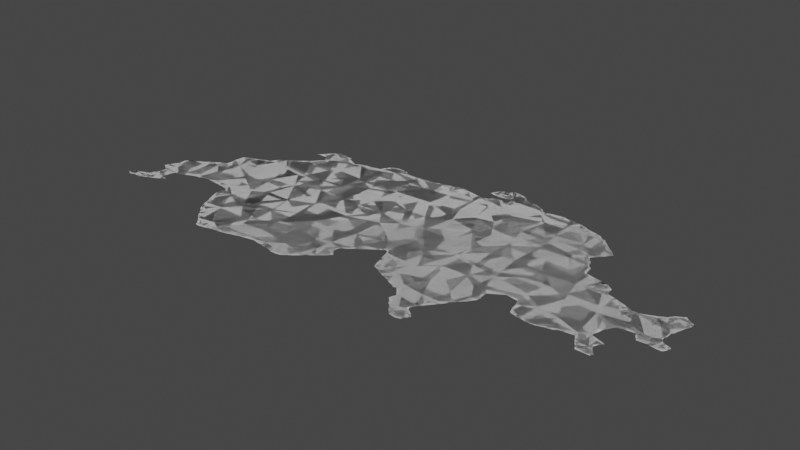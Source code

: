 # Source: switzerland.blend  (saved by Blender 3.3.6; exported with 4.5.12 LTS)
import bpy
from mathutils import Matrix  # noqa: F401  (used for matrix-valued properties, if any)

bpy.ops.wm.read_factory_settings(use_empty=True)
scene = bpy.context.scene
scene.name = 'Scene'

# ---- collections
col_collection = bpy.data.collections.new('Collection'); scene.collection.children.link(col_collection)

# ---- node groups
ng_auto_smooth = bpy.data.node_groups.new('Auto Smooth', 'GeometryNodeTree')
_s = ng_auto_smooth.interface.new_socket(name='Geometry', in_out='OUTPUT', socket_type='NodeSocketGeometry')
_s = ng_auto_smooth.interface.new_socket(name='Geometry', in_out='INPUT', socket_type='NodeSocketGeometry')
_s = ng_auto_smooth.interface.new_socket(name='Angle', in_out='INPUT', socket_type='NodeSocketFloat')
_s.subtype = 'ANGLE'
_s.min_value = 0.0
_s.max_value = 3.142
ng_auto_smooth.is_modifier = True
_N = ng_auto_smooth.nodes; _L = ng_auto_smooth.links
n0 = _N.new('NodeGroupOutput'); n0.name = 'Group Output'; n0.location = (480, -100)
n1 = _N.new('NodeGroupInput'); n1.name = 'Group Input'; n1.location = (-420, -300)
n2 = _N.new('NodeGroupInput'); n2.name = 'Group Input.001'; n2.location = (-60, -100)
n3 = _N.new('GeometryNodeSetShadeSmooth'); n3.name = 'Set Shade Smooth'; n3.location = (120, -100)
n3.domain = 'EDGE'
n4 = _N.new('GeometryNodeSetShadeSmooth'); n4.name = 'Set Shade Smooth.001'; n4.location = (300, -100)
n5 = _N.new('GeometryNodeInputMeshEdgeAngle'); n5.name = 'Edge Angle'; n5.location = (-420, -220)
n6 = _N.new('GeometryNodeInputEdgeSmooth'); n6.name = 'Is Edge Smooth'; n6.location = (-60, -160)
n7 = _N.new('GeometryNodeInputShadeSmooth'); n7.name = 'Is Face Smooth'; n7.location = (-240, -340)
n8 = _N.new('FunctionNodeBooleanMath'); n8.name = 'Boolean Math'; n8.location = (-60, -220)
n9 = _N.new('FunctionNodeCompare'); n9.name = 'Compare'; n9.location = (-240, -180)
n9.operation = 'LESS_EQUAL'
_L.new(n5.outputs[0], n9.inputs[0])
_L.new(n4.outputs[0], n0.inputs[0])
_L.new(n1.outputs[1], n9.inputs[1])
_L.new(n9.outputs[0], n8.inputs[0])
_L.new(n7.outputs[0], n8.inputs[1])
_L.new(n2.outputs[0], n3.inputs[0])
_L.new(n6.outputs[0], n3.inputs[1])
_L.new(n3.outputs[0], n4.inputs[0])
_L.new(n8.outputs[0], n3.inputs[2])
n0.is_active_output = True

# ---- world
world_world = bpy.data.worlds.new('World'); scene.world = world_world
world_world.use_nodes = True; world_world.node_tree.nodes.clear()
_N = world_world.node_tree.nodes; _L = world_world.node_tree.links
n0 = _N.new('ShaderNodeOutputWorld'); n0.name = 'World Output'; n0.location = (300, 300)
n1 = _N.new('ShaderNodeBackground'); n1.name = 'Background'; n1.location = (10, 300)
n1.inputs[0].default_value = (0.05088, 0.05088, 0.05088, 1.0)
_L.new(n1.outputs[0], n0.inputs[0])
n0.is_active_output = True
world_world.color = (0.05088, 0.05088, 0.05088)
world_world.use_sun_shadow = False
world_world.sun_shadow_jitter_overblur = 0.0

# ---- meshes
me_mesh = bpy.data.meshes.new('Mesh')
me_mesh.from_pydata([(6.92, 46.08, -6.072e-08), (6.96, 46.04, -3.353e-08), (6.944, 46.06, -6.542e-08), (7.0, 46.0, -6.072e-08), (6.984, 46.02, -6.035e-08), (7.04, 45.96, -3.353e-08), (7.024, 45.98, -6.035e-08), (7.08, 45.92, -3.353e-08), (7.064, 45.94, -7.357e-08), (7.12, 45.88, -3.353e-08), (7.104, 45.9, -6.035e-08), (7.136, 45.9, -6.035e-08), (7.13, 46.0, -1.006e-07), (7.18, 45.92, -5.029e-08), (7.22, 45.92, -5.029e-08), (7.299, 46.01, -1.006e-07), (7.26, 45.92, -5.029e-08), (7.32, 45.92, -4.757e-08), (7.336, 45.94, -6.035e-08), (7.38, 45.96, -5.029e-08), (7.42, 45.96, -5.029e-08), (7.46, 45.96, -5.029e-08), (7.496, 45.98, -9.445e-08), (7.48, 45.96, -3.353e-08), (7.54, 46.0, -8.085e-08), (7.64, 46.0, -5.029e-08), (7.66, 46.1, -1.006e-07), (7.66, 46.0, -5.029e-08), (7.72, 45.96, -5.741e-08), (7.704, 45.98, -6.035e-08), (7.74, 45.96, -5.029e-08), (7.78, 45.96, -5.029e-08), (7.856, 46.09, -1.006e-07), (7.82, 45.96, -5.029e-08), (7.86, 45.96, -5.029e-08), (7.88, 45.96, -3.353e-08), (7.896, 45.98, -6.035e-08), (7.92, 46.0, -5.502e-08), (7.936, 46.02, -6.035e-08), (7.98, 46.04, -5.029e-08), (8.0, 46.04, -3.353e-08), (8.016, 46.06, -6.035e-08), (8.04, 46.08, -3.353e-08), (8.84, 46.0, -3.353e-08), (8.84, 46.02, -5.029e-08), (8.84, 46.06, -9.473e-08), (8.88, 45.92, -3.353e-08), (8.88, 45.94, -6.691e-08), (8.864, 45.98, -8.598e-08), (8.92, 45.88, -3.353e-08), (8.904, 45.9, -6.542e-08), (8.96, 45.84, -3.979e-08), (8.944, 45.86, -1.205e-07), (9.0, 45.98, -1.149e-07), (9.016, 45.94, -7.32e-08), (9.016, 46.02, -7.32e-08), (9.04, 46.06, -8.373e-08), (9.02, 45.84, -5.029e-08), (9.04, 45.85, -5.693e-08), (9.04, 45.84, -3.353e-08), (9.04, 45.9, -5.029e-08), (9.04, 45.92, -3.353e-08), (9.04, 46.04, -3.353e-08), (5.96, 46.16, -3.353e-08), (5.98, 46.16, -5.029e-08), (5.984, 46.18, -6.035e-08), (6.0, 46.2, -3.353e-08), (6.02, 46.16, -5.029e-08), (6.02, 46.18, -1.006e-07), (6.06, 46.16, -5.029e-08), (6.06, 46.2, -8.183e-08), (6.1, 46.16, -5.029e-08), (6.1, 46.18, -1.006e-07), (6.104, 46.22, -6.035e-08), (6.12, 46.26, -5.029e-08), (6.12, 46.28, -3.353e-08), (6.12, 46.4, -3.353e-08), (6.12, 46.16, -3.353e-08), (6.136, 46.18, -9.124e-08), (6.144, 46.3, -6.035e-08), (6.16, 46.32, -3.353e-08), (6.14, 46.4, -5.029e-08), (6.18, 46.2, -5.029e-08), (6.216, 46.22, -8.934e-08), (6.24, 46.3, -1.047e-07), (6.184, 46.34, -6.035e-08), (6.184, 46.38, -8.917e-08), (6.2, 46.2, -3.353e-08), (6.26, 46.24, -5.029e-08), (6.256, 46.26, -6.035e-08), (6.24, 46.34, -5.029e-08), (6.256, 46.38, -6.582e-08), (6.28, 46.24, -3.353e-08), (6.3, 46.4, -5.029e-08), (6.34, 46.4, -5.029e-08), (6.36, 46.4, -3.353e-08), (6.12, 46.43, -7.936e-08), (6.12, 46.48, -4.757e-08), (6.16, 46.54, -8.422e-08), (6.16, 46.6, -3.353e-08), (6.144, 46.5, -8.857e-08), (6.18, 46.6, -5.029e-08), (6.224, 46.62, -7.455e-08), (6.24, 46.64, -3.353e-08), (6.304, 46.66, -9.612e-08), (6.26, 46.64, -5.029e-08), (6.3, 46.44, -1.006e-07), (6.32, 46.68, -5.503e-08), (6.344, 46.7, -6.035e-08), (6.376, 46.42, -9.032e-08), (6.425, 46.65, -1.006e-07), (6.36, 46.72, -3.353e-08), (6.38, 46.72, -5.029e-08), (6.42, 46.44, -5.029e-08), (6.445, 46.49, -1.006e-07), (6.424, 46.74, -7.186e-08), (6.46, 46.44, -5.029e-08), (6.464, 46.78, -9.121e-08), (6.48, 46.44, -3.353e-08), (6.496, 46.46, -6.035e-08), (6.54, 46.48, -5.029e-08), (6.58, 46.56, -1.006e-07), (6.58, 46.48, -5.029e-08), (6.66, 46.48, -5.126e-08), (6.72, 46.59, -1.006e-07), (6.72, 46.44, -3.353e-08), (6.704, 46.46, -7.708e-08), (6.76, 46.72, -2.515e-08), (6.44, 46.76, -3.353e-08), (6.48, 46.92, -4.247e-08), (6.48, 46.82, -9.881e-08), (6.504, 46.94, -8.905e-08), (6.52, 46.96, -3.353e-08), (6.54, 46.96, -5.029e-08), (6.58, 46.96, -5.029e-08), (6.624, 46.98, -5.169e-08), (6.66, 47.0, -5.029e-08), (6.704, 47.02, -6.582e-08), (6.72, 47.06, -5.029e-08), (6.72, 47.08, -3.353e-08), (6.8, 46.32, -3.353e-08), (6.8, 46.34, -5.029e-08), (6.8, 46.36, -3.353e-08), (6.84, 46.24, -3.353e-08), (6.84, 46.26, -8.387e-08), (6.824, 46.3, -8.445e-08), (6.824, 46.38, -6.035e-08), (6.88, 46.12, -3.353e-08), (6.88, 46.14, -5.029e-08), (6.88, 46.18, -5.029e-08), (6.864, 46.22, -7.269e-08), (6.943, 46.36, -1.006e-07), (6.904, 46.1, -6.035e-08), (6.987, 46.16, -1.006e-07), (6.74, 46.44, -5.029e-08), (6.78, 46.44, -5.029e-08), (6.81, 46.47, -1.006e-07), (6.824, 46.42, -7.316e-08), (6.885, 46.59, -1.006e-07), (6.914, 46.7, -2.515e-08), (7.055, 46.54, -1.006e-07), (6.779, 46.87, -1.006e-07), (6.876, 47.03, -1.006e-07), (6.967, 46.91, -1.006e-07), (6.74, 47.08, -6.502e-08), (6.784, 47.1, -6.035e-08), (6.8, 47.12, -5.503e-08), (6.824, 47.14, -5.169e-08), (6.86, 47.16, -5.029e-08), (6.904, 47.18, -7.939e-08), (6.92, 47.2, -3.353e-08), (6.944, 47.22, -6.035e-08), (6.96, 47.24, -5.503e-08), (6.984, 47.26, -6.151e-08), (7.0, 47.28, -3.353e-08), (6.996, 47.17, -1.006e-07), (7.04, 47.34, -5.029e-08), (6.88, 47.36, -3.353e-08), (6.92, 47.4, -3.353e-08), (6.94, 47.4, -5.029e-08), (6.944, 47.42, -6.035e-08), (6.96, 47.44, -3.353e-08), (6.98, 47.4, -7.579e-08), (6.984, 47.46, -6.035e-08), (7.0, 47.48, -3.353e-08), (7.024, 47.38, -1.3e-07), (7.02, 47.48, -5.029e-08), (7.156, 46.4, -1.006e-07), (7.164, 46.26, -1.006e-07), (7.24, 46.14, -1.006e-07), (7.345, 46.42, -1.006e-07), (7.355, 46.22, -1.006e-07), (7.309, 46.59, -1.006e-07), (7.4, 46.76, -1.006e-07), (7.157, 46.84, -1.006e-07), (7.088, 47.0, -1.006e-07), (7.325, 46.95, -1.006e-07), (7.379, 47.1, -1.006e-07), (7.024, 47.3, -7.584e-08), (7.101, 47.33, -1.006e-07), (7.194, 47.19, -1.006e-07), (7.26, 47.4, -8.453e-08), (7.304, 47.42, -9.836e-08), (7.06, 47.48, -5.029e-08), (7.1, 47.48, -5.029e-08), (7.142, 47.48, -6.947e-08), (7.176, 47.42, -6.035e-08), (7.16, 47.46, -5.029e-08), (7.16, 47.48, -3.353e-08), (7.22, 47.4, -5.029e-08), (7.32, 47.44, -3.716e-08), (7.524, 46.28, -1.006e-07), (7.677, 46.33, -1.006e-07), (7.515, 46.48, -1.006e-07), (7.498, 46.65, -8.801e-08), (7.648, 46.54, -1.006e-07), (7.642, 46.78, -8.801e-08), (7.69, 46.72, -5.029e-08), (7.52, 46.91, -1.006e-07), (7.54, 47.07, -1.006e-07), (7.674, 46.93, -1.006e-07), (7.673, 47.13, -1.006e-07), (7.578, 47.31, -1.006e-07), (7.38, 47.44, -5.029e-08), (7.42, 47.44, -5.029e-08), (7.46, 47.44, -6.834e-08), (7.504, 47.46, -7.16e-08), (7.52, 47.52, -3.353e-08), (7.52, 47.5, -8.967e-08), (7.544, 47.54, -6.035e-08), (7.56, 47.56, -3.353e-08), (7.58, 47.56, -5.029e-08), (7.62, 47.56, -5.029e-08), (7.65, 47.48, -1.006e-07), (7.66, 47.56, -5.029e-08), (7.809, 46.22, -1.006e-07), (7.939, 46.27, -1.006e-07), (7.791, 46.63, -1.006e-07), (7.78, 46.44, -1.006e-07), (7.972, 46.47, -1.006e-07), (7.956, 46.78, -1.006e-07), (8.057, 46.7, -8.801e-08), (7.81, 46.82, -1.006e-07), (7.868, 47.03, -1.006e-07), (7.974, 46.92, -1.006e-07), (7.824, 47.41, -1.006e-07), (7.822, 47.18, -1.006e-07), (8.062, 47.13, -1.006e-07), (8.095, 47.35, -1.006e-07), (7.74, 47.52, -7.304e-08), (7.696, 47.54, -6.035e-08), (7.68, 47.56, -3.353e-08), (7.78, 47.52, -5.029e-08), (7.82, 47.52, -5.029e-08), (7.86, 47.52, -5.029e-08), (7.94, 47.52, -8.976e-08), (8.0, 47.56, -3.353e-08), (8.056, 46.1, -6.035e-08), (8.096, 46.14, -7.773e-08), (8.12, 46.26, -9.023e-08), (8.08, 46.12, -3.353e-08), (8.12, 46.16, -3.353e-08), (8.12, 46.2, -5.029e-08), (8.136, 46.3, -7.124e-08), (8.16, 46.32, -3.353e-08), (8.176, 46.34, -6.035e-08), (8.185, 46.41, -1.006e-07), (8.22, 46.36, -5.029e-08), (8.24, 46.36, -3.353e-08), (8.256, 46.38, -6.035e-08), (8.28, 46.4, -3.353e-08), (8.295, 46.55, -1.006e-07), (8.21, 46.71, -8.801e-08), (8.296, 46.42, -8.734e-08), (8.16, 46.86, -1.006e-07), (8.2, 47.0, -1.006e-07), (8.376, 47.08, -1.006e-07), (8.332, 46.88, -1.006e-07), (8.222, 47.23, -1.006e-07), (8.225, 47.4, -7.544e-08), (7.984, 47.54, -8.305e-08), (8.04, 47.56, -5.029e-08), (8.1, 47.56, -1.202e-07), (8.144, 47.58, -8.73e-08), (8.16, 47.6, -3.353e-08), (8.18, 47.6, -5.029e-08), (8.24, 47.6, -3.353e-08), (8.378, 47.44, -1.006e-07), (8.3, 47.56, -6.769e-08), (8.44, 46.36, -5.555e-08), (8.44, 46.43, -9.54e-08), (8.48, 46.24, -3.353e-08), (8.48, 46.26, -6.947e-08), (8.48, 46.3, -6.77e-08), (8.464, 46.34, -7.429e-08), (8.5, 46.24, -5.029e-08), (8.56, 46.2, -3.353e-08), (8.544, 46.22, -8.785e-08), (8.58, 46.2, -5.029e-08), (8.62, 46.2, -6.834e-08), (8.64, 46.38, -1.006e-07), (8.34, 46.44, -5.029e-08), (8.36, 46.44, -3.353e-08), (8.376, 46.46, -6.035e-08), (8.431, 46.72, -1.006e-07), (8.44, 46.42, -5.029e-08), (8.424, 46.46, -6.035e-08), (8.517, 46.55, -1.006e-07), (8.65, 46.64, -1.006e-07), (8.487, 46.95, -1.006e-07), (8.619, 46.84, -1.006e-07), (8.364, 47.28, -1.006e-07), (8.568, 47.28, -1.006e-07), (8.34, 47.56, -5.029e-08), (8.38, 47.56, -5.029e-08), (8.42, 47.56, -5.029e-08), (8.44, 47.68, -3.353e-08), (8.464, 47.58, -6.035e-08), (8.48, 47.6, -3.353e-08), (8.48, 47.68, -9.123e-08), (8.52, 47.5, -1.006e-07), (8.5, 47.6, -5.029e-08), (8.5, 47.68, -5.029e-08), (8.54, 47.6, -5.029e-08), (8.52, 47.68, -6.705e-08), (8.58, 47.6, -6.834e-08), (8.58, 47.68, -5.029e-08), (8.624, 47.62, -8.431e-08), (8.624, 47.66, -1.021e-07), (8.44, 47.7, -5.029e-08), (8.44, 47.72, -3.353e-08), (8.464, 47.74, -7.106e-08), (8.48, 47.76, -3.353e-08), (8.56, 47.72, -1.006e-07), (8.5, 47.76, -5.029e-08), (8.544, 47.78, -6.035e-08), (8.56, 47.8, -5.708e-08), (8.616, 47.78, -6.035e-08), (8.6, 47.8, -3.353e-08), (8.68, 46.16, -3.353e-08), (8.664, 46.18, -7.89e-08), (8.7, 46.16, -6.884e-08), (8.76, 46.12, -5.705e-08), (8.744, 46.14, -8.82e-08), (8.78, 46.12, -5.029e-08), (8.824, 46.1, -6.035e-08), (8.83, 46.24, -1.006e-07), (9.02, 46.23, -1.006e-07), (9.026, 46.44, -1.006e-07), (8.82, 46.5, -1.006e-07), (8.859, 46.69, -1.006e-07), (8.701, 47.05, -1.006e-07), (8.839, 46.84, -1.006e-07), (8.903, 47.01, -1.006e-07), (9.024, 46.82, -1.006e-07), (8.724, 47.47, -1.006e-07), (8.781, 47.19, -1.006e-07), (8.914, 47.32, -1.006e-07), (8.96, 47.18, -1.006e-07), (8.896, 47.66, -9.068e-08), (8.985, 47.51, -1.006e-07), (8.94, 47.64, -8.091e-08), (8.68, 47.76, -7.272e-08), (8.66, 47.76, -5.029e-08), (8.696, 47.74, -6.035e-08), (8.767, 47.72, -7.348e-08), (8.74, 47.72, -5.029e-08), (8.816, 47.7, -6.035e-08), (8.8, 47.72, -3.353e-08), (8.86, 47.68, -5.029e-08), (8.88, 47.68, -3.353e-08), (9.056, 46.1, -6.035e-08), (9.08, 46.12, -3.353e-08), (9.096, 46.14, -6.035e-08), (9.12, 46.16, -5.503e-08), (9.136, 46.18, -6.035e-08), (9.176, 46.22, -6.945e-08), (9.16, 46.2, -3.353e-08), (9.2, 46.24, -7.942e-08), (9.216, 46.26, -6.035e-08), (9.21, 46.33, -1.006e-07), (9.24, 46.28, -3.353e-08), (9.24, 46.3, -5.029e-08), (9.256, 46.34, -6.035e-08), (9.256, 46.38, -6.035e-08), (9.04, 46.65, -1.006e-07), (9.169, 46.71, -1.006e-07), (9.209, 46.52, -1.006e-07), (9.24, 46.42, -6.834e-08), (9.24, 46.46, -5.029e-08), (9.256, 46.5, -6.035e-08), (9.095, 46.96, -1.006e-07), (9.24, 46.84, -1.006e-07), (9.264, 47.01, -1.006e-07), (9.129, 47.34, -1.006e-07), (9.12, 47.16, -1.006e-07), (9.347, 47.17, -1.006e-07), (8.98, 47.64, -7.342e-08), (9.024, 47.66, -6.035e-08), (9.056, 47.66, -6.508e-08), (9.176, 47.56, -1.006e-07), (9.1, 47.64, -6.769e-08), (9.14, 47.64, -5.029e-08), (9.18, 47.64, -5.029e-08), (9.22, 47.64, -5.029e-08), (9.296, 47.62, -7.421e-08), (9.26, 47.64, -5.029e-08), (9.04, 47.68, -3.353e-08), (9.28, 46.36, -3.353e-08), (9.52, 46.36, -3.353e-08), (9.52, 46.42, -9.597e-08), (9.54, 46.36, -5.029e-08), (9.6, 46.32, -3.353e-08), (9.584, 46.34, -6.035e-08), (9.3, 46.52, -6.77e-08), (9.34, 46.52, -5.029e-08), (9.378, 46.67, -1.006e-07), (9.38, 46.52, -5.029e-08), (9.42, 46.52, -7.169e-08), (9.48, 46.48, -6.072e-08), (9.464, 46.5, -6.035e-08), (9.504, 46.46, -7.244e-08), (9.553, 46.63, -1.006e-07), (9.665, 46.76, -1.006e-07), (9.415, 46.84, -1.006e-07), (9.579, 46.99, -1.006e-07), (9.411, 47.33, -1.006e-07), (9.536, 47.3, -8.263e-08), (9.52, 47.26, -6.963e-08), (9.576, 47.18, -8.133e-08), (9.56, 47.2, -6.072e-08), (9.536, 47.22, -6.035e-08), (9.576, 47.34, -6.945e-08), (9.616, 47.06, -7.16e-08), (9.56, 47.32, -3.353e-08), (9.28, 47.64, -3.353e-08), (9.34, 47.6, -9.216e-08), (9.416, 47.58, -7.421e-08), (9.4, 47.6, -3.353e-08), (9.536, 47.5, -8.696e-08), (9.46, 47.56, -6.691e-08), (9.496, 47.54, -6.035e-08), (9.48, 47.56, -3.353e-08), (9.576, 47.46, -8.986e-08), (9.52, 47.52, -3.353e-08), (9.616, 47.38, -6.879e-08), (9.56, 47.48, -3.353e-08), (9.62, 46.32, -5.029e-08), (9.673, 46.44, -1.006e-07), (9.66, 46.32, -5.029e-08), (9.7, 46.32, -5.029e-08), (9.74, 46.32, -5.029e-08), (9.76, 46.32, -3.353e-08), (9.776, 46.34, -6.035e-08), (9.837, 46.42, -1.006e-07), (9.82, 46.36, -5.982e-08), (9.88, 46.36, -3.353e-08), (9.896, 46.38, -6.035e-08), (9.914, 46.55, -1.006e-07), (9.892, 46.76, -1.006e-07), (9.72, 47.04, -6.706e-08), (9.77, 46.93, -1.006e-07), (9.776, 47.02, -6.035e-08), (9.84, 46.98, -7.243e-08), (9.82, 47.0, -5.029e-08), (9.896, 46.9, -7.611e-08), (9.856, 46.94, -6.035e-08), (9.84, 47.0, -3.353e-08), (9.88, 46.92, -3.353e-08), (9.6, 47.1, -5.029e-08), (9.6, 47.14, -5.029e-08), (9.6, 47.16, -3.353e-08), (9.6, 47.36, -3.353e-08), (9.66, 47.04, -5.029e-08), (9.74, 47.04, -5.029e-08), (9.76, 47.04, -3.353e-08), (9.616, 47.42, -6.035e-08), (9.6, 47.44, -3.353e-08), (9.64, 47.4, -3.353e-08), (9.94, 46.4, -6.898e-08), (10.0, 46.32, -3.353e-08), (10.0, 46.34, -8.146e-08), (9.984, 46.38, -9.194e-08), (10.04, 46.28, -6.072e-08), (10.02, 46.3, -7.447e-08), (10.08, 46.24, -3.353e-08), (10.06, 46.26, -6.035e-08), (10.06, 46.42, -8.156e-08), (10.12, 46.24, -7.235e-08), (10.12, 46.3, -7.289e-08), (10.12, 46.34, -6.834e-08), (10.1, 46.4, -7.494e-08), (10.14, 46.24, -5.029e-08), (10.14, 46.26, -6.035e-08), (10.14, 46.38, -6.035e-08), (10.16, 46.24, -3.353e-08), (10.04, 46.46, -6.834e-08), (10.08, 46.58, -8.918e-08), (10.07, 46.75, -1.006e-07), (10.04, 46.5, -5.029e-08), (10.06, 46.54, -6.035e-08), (10.08, 46.56, -3.353e-08), (10.1, 46.62, -6.582e-08), (10.14, 46.4, -5.029e-08), (10.14, 46.64, -9.127e-08), (10.16, 46.4, -3.353e-08), (10.4, 46.66, -1.089e-07), (10.22, 46.64, -5.029e-08), (9.94, 46.88, -5.029e-08), (9.98, 46.88, -5.029e-08), (10.02, 46.86, -6.583e-08), (10.0, 46.88, -3.353e-08), (10.06, 46.84, -5.029e-08), (10.16, 46.84, -7.19e-08), (10.12, 46.84, -5.029e-08), (10.22, 46.84, -5.029e-08), (10.28, 46.56, -3.353e-08), (10.28, 46.58, -8.457e-08), (10.26, 46.62, -6.035e-08), (10.3, 46.56, -5.029e-08), (10.34, 46.56, -5.029e-08), (10.38, 46.56, -5.029e-08), (10.42, 46.62, -1.085e-07), (10.35, 46.76, -1.006e-07), (10.42, 46.56, -5.029e-08), (10.4, 46.7, -5.029e-08), (10.44, 46.56, -3.353e-08), (10.46, 46.58, -6.035e-08), (10.46, 46.6, -5.029e-08), (10.48, 46.6, -3.353e-08), (10.26, 46.86, -6.035e-08), (10.28, 46.88, -3.353e-08), (10.3, 46.9, -6.946e-08), (10.32, 46.92, -7.355e-08), (10.34, 46.94, -6.035e-08), (10.36, 46.96, -3.353e-08), (10.44, 46.88, -9.691e-08), (10.44, 46.95, -8.319e-08), (10.38, 46.96, -5.029e-08), (10.4, 46.74, -5.029e-08), (10.4, 46.78, -5.029e-08), (10.42, 46.96, -5.029e-08), (10.44, 46.84, -3.71e-08), (10.44, 46.96, -3.353e-08), (6.64, 47.0, 3.353e-08), (7.023, 46.76, -8.801e-08), (6.84, 47.16, 3.353e-08), (8.256, 47.58, -7.026e-08), (8.22, 47.6, 5.029e-08), (10.42, 46.82, 6.035e-08)], [], [(153, 4, 2), (8, 5, 6), (12, 6, 3), (12, 3, 153), (10, 11, 9), (12, 10, 8), (12, 13, 11), (15, 13, 12), (17, 16, 15), (15, 18, 17), (15, 19, 18), (22, 20, 15), (22, 23, 21), (32, 29, 26), (32, 30, 28), (32, 35, 34), (32, 38, 37), (32, 39, 38), (32, 40, 39), (48, 43, 44), (48, 44, 45), (53, 47, 48), (53, 50, 47), (54, 50, 53), (55, 53, 45), (58, 51, 52), (60, 58, 52), (61, 52, 54), (56, 62, 55), (63, 65, 64), (65, 67, 64), (66, 68, 65), (70, 67, 68), (72, 69, 70), (72, 77, 71), (73, 78, 72), (74, 78, 73), (75, 78, 74), (79, 83, 78), (80, 84, 79), (83, 87, 82), (90, 84, 86), (89, 92, 88), (86, 81, 96), (100, 96, 97), (101, 98, 99), (101, 102, 98), (106, 86, 100), (104, 100, 102), (105, 104, 102), (109, 106, 104), (106, 95, 94), (110, 104, 107), (108, 110, 107), (111, 110, 108), (110, 109, 104), (117, 110, 115), (114, 118, 116), (114, 120, 119), (121, 114, 110), (130, 121, 117), (124, 123, 121), (127, 124, 130), (112, 115, 110), (128, 117, 115), (131, 130, 129), (134, 131, 133), (134, 130, 131), (135, 161, 130), (136, 161, 135), (145, 140, 141), (142, 145, 141), (150, 143, 144), (146, 151, 145), (153, 147, 148), (153, 148, 149), (151, 150, 144), (153, 2, 0), (156, 154, 126), (159, 158, 127), (151, 157, 156), (160, 158, 159), (161, 127, 130), (162, 161, 137), (545, 159, 161), (163, 161, 162), (194, 545, 163), (164, 138, 139), (162, 137, 164), (167, 162, 166), (169, 162, 167), (168, 169, 167), (170, 175, 169), (175, 162, 169), (173, 175, 172), (178, 180, 179), (180, 182, 179), (181, 182, 180), (183, 185, 182), (184, 185, 183), (188, 153, 151), (189, 12, 153), (190, 188, 187), (191, 189, 188), (191, 15, 189), (194, 160, 545), (192, 187, 160), (195, 194, 163), (196, 194, 195), (198, 175, 173), (200, 195, 175), (199, 175, 198), (201, 200, 199), (197, 196, 200), (203, 185, 186), (204, 185, 203), (205, 185, 204), (207, 199, 205), (209, 199, 206), (201, 199, 209), (211, 191, 190), (22, 15, 191), (211, 22, 191), (213, 211, 190), (213, 190, 192), (215, 213, 214), (212, 211, 213), (217, 215, 216), (218, 193, 196), (219, 196, 197), (216, 214, 218), (220, 216, 218), (221, 220, 219), (222, 197, 202), (221, 219, 222), (223, 202, 210), (224, 202, 223), (225, 202, 224), (226, 222, 225), (228, 222, 226), (229, 233, 228), (230, 233, 229), (232, 233, 231), (233, 222, 228), (234, 233, 232), (235, 26, 212), (236, 235, 212), (236, 32, 235), (237, 238, 215), (239, 238, 237), (239, 236, 238), (241, 239, 237), (243, 220, 221), (242, 217, 216), (240, 237, 242), (244, 242, 243), (246, 221, 222), (246, 243, 221), (247, 243, 246), (248, 247, 246), (248, 246, 245), (245, 222, 233), (251, 233, 234), (253, 245, 252), (254, 245, 253), (255, 245, 254), (32, 42, 41), (259, 32, 236), (258, 260, 257), (262, 258, 259), (239, 263, 259), (266, 267, 265), (266, 268, 267), (266, 263, 239), (272, 271, 241), (273, 269, 266), (273, 270, 269), (247, 244, 243), (274, 241, 244), (275, 274, 244), (277, 272, 274), (278, 247, 248), (279, 278, 248), (311, 278, 279), (282, 255, 280), (547, 279, 282), (547, 282, 283), (548, 283, 285), (286, 547, 548), (287, 279, 547), (297, 295, 292), (297, 292, 293), (290, 293, 294), (299, 298, 297), (300, 297, 290), (271, 301, 273), (304, 271, 272), (271, 302, 301), (271, 306, 303), (290, 305, 306), (307, 306, 271), (308, 307, 304), (308, 300, 307), (310, 304, 309), (311, 276, 278), (312, 276, 311), (351, 309, 312), (314, 287, 313), (315, 287, 314), (318, 320, 317), (323, 320, 321), (325, 320, 323), (327, 320, 325), (319, 316, 329), (330, 319, 329), (331, 333, 319), (333, 324, 322), (334, 333, 331), (337, 333, 336), (341, 339, 340), (343, 341, 340), (346, 340, 300), (346, 344, 342), (346, 342, 343), (45, 345, 346), (347, 45, 346), (350, 349, 308), (351, 310, 309), (352, 308, 310), (353, 352, 351), (354, 350, 352), (356, 351, 312), (357, 356, 355), (353, 351, 356), (355, 312, 320), (328, 355, 327), (359, 355, 328), (360, 357, 355), (361, 360, 359), (362, 328, 333), (363, 333, 337), (366, 328, 364), (367, 328, 365), (369, 328, 367), (370, 359, 369), (347, 56, 45), (347, 371, 56), (347, 372, 371), (347, 375, 374), (376, 377, 375), (380, 378, 348), (380, 381, 379), (386, 348, 385), (388, 380, 387), (389, 388, 387), (391, 352, 353), (386, 385, 354), (392, 386, 391), (393, 392, 391), (394, 358, 357), (395, 391, 358), (396, 393, 395), (394, 357, 360), (399, 360, 397), (398, 399, 397), (400, 394, 360), (401, 360, 399), (403, 400, 402), (404, 400, 403), (406, 400, 404), (407, 399, 398), (384, 408, 383), (387, 414, 390), (416, 387, 386), (418, 417, 416), (422, 418, 416), (422, 420, 418), (422, 421, 419), (448, 410, 421), (424, 386, 392), (425, 424, 393), (423, 422, 424), (426, 396, 394), (428, 396, 426), (432, 434, 427), (436, 394, 400), (435, 405, 406), (438, 437, 436), (439, 426, 436), (440, 436, 437), (441, 439, 440), (444, 439, 441), (446, 443, 439), (448, 412, 413), (448, 413, 410), (448, 452, 451), (454, 455, 453), (454, 456, 455), (448, 421, 422), (458, 448, 422), (459, 458, 423), (461, 423, 425), (464, 461, 462), (465, 459, 461), (466, 461, 463), (467, 463, 464), (468, 465, 466), (469, 433, 425), (470, 425, 429), (473, 425, 433), (460, 425, 473), (475, 461, 474), (445, 472, 432), (476, 478, 445), (484, 480, 481), (487, 484, 481), (488, 485, 486), (489, 486, 483), (490, 483, 487), (493, 495, 492), (454, 479, 457), (482, 479, 458), (498, 497, 459), (487, 481, 482), (499, 496, 458), (497, 500, 458), (497, 501, 500), (503, 505, 494), (509, 459, 508), (511, 459, 509), (498, 459, 510), (514, 498, 512), (506, 517, 518), (522, 520, 517), (522, 517, 506), (525, 506, 523), (522, 526, 524), (528, 529, 527), (523, 504, 513), (515, 523, 513), (531, 532, 530), (533, 523, 532), (536, 523, 533), (534, 536, 533), (535, 537, 534), (536, 549, 523), (541, 537, 538), (536, 542, 549), (543, 537, 541), (2, 4, 1), (153, 3, 4), (12, 8, 6), (8, 10, 7), (12, 11, 10), (15, 14, 13), (15, 16, 14), (15, 20, 19), (22, 21, 20), (26, 25, 24), (26, 27, 25), (26, 29, 27), (32, 28, 29), (32, 31, 30), (32, 33, 31), (32, 34, 33), (32, 36, 35), (32, 37, 36), (32, 41, 40), (47, 50, 46), (45, 53, 48), (50, 52, 49), (54, 52, 50), (56, 55, 45), (58, 57, 51), (58, 59, 57), (61, 60, 52), (65, 68, 67), (66, 70, 68), (70, 69, 67), (72, 71, 69), (70, 73, 72), (72, 78, 77), (75, 79, 78), (78, 83, 82), (79, 84, 83), (80, 85, 84), (85, 86, 84), (83, 89, 88), (84, 89, 83), (86, 91, 90), (96, 81, 76), (100, 86, 96), (102, 100, 98), (106, 91, 86), (104, 106, 100), (103, 105, 102), (91, 106, 93), (106, 94, 93), (106, 109, 95), (111, 112, 110), (109, 114, 113), (110, 114, 109), (114, 116, 113), (114, 119, 118), (114, 121, 120), (117, 121, 110), (121, 122, 120), (121, 123, 122), (130, 124, 121), (124, 126, 123), (132, 133, 131), (134, 135, 130), (544, 136, 135), (136, 137, 161), (142, 146, 145), (151, 144, 145), (153, 152, 147), (150, 153, 149), (153, 0, 152), (151, 153, 150), (126, 154, 125), (156, 155, 154), (124, 156, 126), (156, 157, 155), (158, 156, 124), (127, 158, 124), (157, 151, 146), (158, 151, 156), (158, 160, 151), (545, 160, 159), (161, 159, 127), (163, 545, 161), (162, 195, 163), (138, 164, 137), (164, 165, 162), (165, 166, 162), (546, 168, 167), (170, 171, 175), (171, 172, 175), (174, 198, 173), (181, 183, 182), (184, 186, 185), (187, 188, 151), (188, 189, 153), (189, 15, 12), (190, 191, 188), (160, 187, 151), (194, 192, 160), (192, 190, 187), (194, 193, 192), (175, 195, 162), (176, 199, 198), (199, 200, 175), (200, 196, 195), (202, 197, 200), (201, 202, 200), (185, 199, 176), (205, 199, 185), (207, 206, 199), (208, 207, 205), (22, 26, 24), (211, 26, 22), (212, 26, 211), (214, 213, 192), (193, 214, 192), (216, 215, 214), (215, 212, 213), (217, 237, 215), (196, 193, 194), (219, 218, 196), (218, 214, 193), (219, 220, 218), (222, 219, 197), (225, 222, 202), (227, 229, 228), (230, 231, 233), (235, 32, 26), (215, 238, 212), (238, 236, 212), (240, 241, 237), (220, 242, 216), (242, 237, 217), (243, 242, 220), (244, 240, 242), (245, 246, 222), (250, 249, 233), (251, 250, 233), (249, 245, 233), (252, 245, 249), (255, 248, 245), (32, 257, 42), (32, 258, 257), (259, 258, 32), (239, 259, 236), (258, 262, 261), (263, 265, 264), (263, 266, 265), (266, 269, 268), (241, 271, 239), (271, 266, 239), (271, 273, 266), (244, 241, 240), (274, 272, 241), (247, 275, 244), (275, 277, 274), (276, 277, 275), (278, 275, 247), (278, 276, 275), (256, 281, 280), (281, 282, 280), (282, 248, 255), (282, 279, 248), (284, 285, 283), (548, 547, 283), (287, 311, 279), (288, 287, 547), (292, 295, 291), (290, 297, 293), (297, 298, 296), (300, 299, 297), (271, 303, 302), (304, 307, 271), (307, 290, 306), (290, 294, 289), (307, 300, 290), (277, 304, 272), (276, 309, 277), (309, 304, 277), (310, 308, 304), (287, 312, 311), (312, 309, 276), (313, 287, 288), (315, 320, 287), (315, 317, 320), (320, 312, 287), (318, 321, 320), (330, 331, 319), (333, 322, 319), (332, 334, 331), (334, 335, 333), (333, 326, 324), (335, 336, 333), (333, 328, 326), (338, 337, 336), (300, 340, 299), (346, 343, 340), (346, 345, 344), (308, 349, 300), (349, 346, 300), (349, 348, 346), (352, 350, 308), (351, 352, 310), (355, 356, 312), (358, 353, 356), (357, 358, 356), (327, 355, 320), (359, 360, 355), (363, 362, 333), (364, 328, 362), (366, 365, 328), (368, 367, 365), (369, 359, 328), (348, 347, 346), (347, 373, 372), (347, 374, 373), (347, 376, 375), (348, 378, 347), (347, 378, 376), (378, 380, 379), (380, 382, 381), (380, 383, 382), (380, 384, 383), (385, 348, 349), (350, 385, 349), (386, 387, 348), (387, 380, 348), (388, 384, 380), (387, 390, 389), (391, 354, 352), (354, 385, 350), (391, 386, 354), (358, 391, 353), (394, 395, 358), (395, 393, 391), (394, 396, 395), (397, 360, 361), (401, 400, 360), (402, 400, 401), (406, 405, 400), (410, 411, 409), (410, 413, 411), (416, 414, 387), (416, 415, 414), (416, 417, 415), (422, 419, 420), (393, 424, 392), (424, 416, 386), (424, 422, 416), (425, 423, 424), (396, 425, 393), (427, 428, 426), (429, 425, 396), (430, 429, 396), (431, 430, 396), (428, 431, 396), (426, 432, 427), (405, 436, 400), (436, 426, 394), (440, 439, 436), (439, 443, 426), (442, 441, 440), (443, 432, 426), (443, 445, 432), (448, 447, 412), (448, 449, 447), (448, 450, 449), (448, 451, 450), (448, 453, 452), (448, 454, 453), (454, 457, 456), (423, 458, 422), (458, 454, 448), (460, 461, 425), (461, 459, 423), (464, 463, 461), (466, 465, 461), (470, 469, 425), (471, 470, 429), (474, 461, 460), (475, 462, 461), (443, 476, 445), (477, 476, 443), (487, 483, 484), (489, 488, 486), (490, 489, 483), (491, 490, 487), (493, 492, 488), (489, 493, 488), (491, 494, 490), (458, 479, 454), (459, 497, 458), (458, 496, 482), (496, 487, 482), (458, 500, 499), (498, 502, 497), (491, 503, 494), (498, 504, 502), (506, 507, 504), (508, 459, 465), (511, 510, 459), (512, 498, 510), (514, 513, 498), (513, 504, 498), (506, 518, 507), (517, 519, 516), (517, 520, 519), (522, 521, 520), (522, 524, 521), (522, 527, 526), (528, 527, 522), (523, 506, 504), (515, 530, 523), (530, 532, 523), (534, 537, 536), (535, 538, 537), (539, 525, 523), (523, 540, 539), (523, 549, 540)])
me_mesh.update()
me_mesh_001 = bpy.data.meshes.new('Mesh.001')
me_mesh_001.from_pydata([(5.979, 46.17, -7.599e-08), (6.035, 46.15, -1.294e-08), (6.071, 46.2, -9.462e-08), (6.1, 46.15, -5.938e-08), (6.14, 46.2, -9.197e-08), (6.134, 46.27, -8.138e-08), (6.143, 46.39, -6.843e-08), (6.105, 46.42, -9.218e-08), (6.108, 46.46, 3.045e-08), (6.17, 46.5, -9.639e-08), (6.146, 46.56, -5.522e-08), (6.145, 46.52, -2.595e-09), (6.146, 46.58, 2.999e-08), (6.196, 46.21, -8.73e-08), (6.2, 46.28, -9.965e-08), (6.185, 46.39, -9.864e-08), (6.204, 46.6, -9.058e-08), (6.284, 46.25, -5.979e-08), (6.285, 46.25, -9.965e-08), (6.295, 46.25, -4.983e-08), (6.294, 46.25, -5.979e-08), (6.3, 46.25, -3.322e-08), (6.255, 46.26, -3.01e-09), (6.245, 46.3, -4.761e-08), (6.3, 46.51, -9.917e-08), (6.293, 46.67, -1.626e-08), (6.359, 46.4, 2.046e-09), (6.4, 46.66, -9.843e-08), (6.376, 46.73, -8.304e-09), (6.953, 46.03, 5.149e-09), (6.992, 46.04, -9.965e-08), (6.944, 46.05, -1.152e-08), (6.986, 45.99, -2.574e-08), (7.005, 45.99, -8.512e-08), (7.0, 45.98, -3.322e-08), (6.97, 46.01, -5.875e-08), (7.054, 45.92, -2.713e-08), (7.076, 45.89, -2.713e-08), (7.097, 45.88, 4.844e-10), (7.085, 45.91, -9.342e-08), (7.12, 46.0, -9.93e-08), (7.157, 45.9, -8.544e-08), (7.236, 45.91, 2.992e-08), (7.24, 46.0, -9.965e-08), (7.359, 46.0, -9.682e-08), (7.537, 46.02, -9.661e-08), (7.557, 45.98, -8.34e-08), (7.64, 45.97, 8.226e-09), (7.66, 45.98, -8.72e-08), (6.469, 46.5, -9.443e-08), (6.447, 46.75, -8.962e-08), (6.462, 46.91, -7.959e-08), (6.516, 46.46, -8.201e-08), (6.56, 46.72, -9.965e-08), (6.56, 46.88, -9.868e-08), (6.613, 46.45, -6.01e-08), (6.63, 46.46, -8.927e-08), (6.66, 46.45, 3.737e-08), (6.606, 46.98, -8.128e-08), (6.711, 46.44, -8.944e-11), (6.715, 46.44, -4.983e-08), (6.69, 46.49, -9.529e-08), (6.73, 46.65, -9.965e-08), (6.78, 46.88, -9.965e-08), (6.686, 47.02, 2.603e-08), (6.795, 46.34, 9.594e-08), (6.804, 46.43, 4.19e-08), (6.757, 46.45, -8.72e-08), (6.74, 46.44, -4.983e-08), (6.762, 47.04, -9.563e-08), (6.87, 46.14, -3.322e-08), (6.878, 46.13, -5.481e-08), (6.886, 46.14, -8.72e-08), (6.88, 46.12, -3.322e-08), (6.836, 46.23, 8.616e-09), (6.82, 46.27, -3.898e-08), (6.854, 46.19, -5.829e-08), (6.86, 46.17, 8.159e-08), (6.86, 46.22, -9.405e-08), (6.809, 46.3, -3.789e-08), (6.9, 46.4, -9.95e-08), (6.84, 46.44, -9.581e-08), (6.88, 46.72, -9.965e-08), (6.89, 47.05, -9.948e-08), (6.847, 47.15, -8.25e-08), (6.894, 46.1, -4.145e-08), (6.91, 46.1, -9.467e-08), (6.965, 46.18, -9.965e-08), (6.96, 46.56, -9.965e-08), (6.96, 46.88, -9.965e-08), (6.936, 47.22, -7.266e-08), (6.888, 47.36, -4.152e-08), (7.04, 46.4, -9.965e-08), (7.1, 46.72, -9.965e-08), (7.04, 47.2, -9.889e-08), (7.009, 47.31, 2.63e-08), (7.12, 46.18, -9.965e-08), (7.12, 46.56, -9.965e-08), (7.12, 46.88, -9.965e-08), (7.12, 47.04, -9.965e-08), (7.2, 46.4, -9.965e-08), (7.19, 47.26, -9.961e-08), (7.32, 46.18, -9.965e-08), (7.3, 46.56, -9.965e-08), (7.34, 46.72, -9.965e-08), (7.28, 46.88, -9.965e-08), (7.28, 47.04, -9.965e-08), (7.36, 46.4, -9.965e-08), (7.36, 47.2, -9.965e-08), (7.36, 47.36, -9.911e-08), (7.44, 46.88, -9.965e-08), (7.44, 47.04, -9.965e-08), (7.52, 46.18, -9.965e-08), (7.52, 46.4, -9.965e-08), (7.52, 46.56, -9.965e-08), (7.52, 46.72, -9.965e-08), (7.54, 47.2, -9.965e-08), (7.52, 47.36, -9.965e-08), (7.6, 46.88, -9.965e-08), (7.66, 47.04, -9.965e-08), (7.69, 46.18, -9.965e-08), (7.68, 46.4, -9.965e-08), (7.68, 46.56, -9.965e-08), (7.68, 46.72, -9.965e-08), (7.68, 47.36, -9.965e-08), (6.88, 47.36, -3.322e-08), (6.886, 47.36, -5.979e-08), (6.894, 47.37, -5.979e-08), (6.896, 47.37, -5.979e-08), (6.9, 47.38, -3.322e-08), (6.91, 47.37, -7.474e-08), (6.914, 47.39, -1.661e-09), (6.97, 47.39, -9.039e-08), (6.942, 47.42, -7.95e-08), (7.006, 47.47, -8.485e-08), (7.08, 47.43, -9.501e-08), (7.163, 47.46, -7.693e-09), (7.24, 47.4, -9.14e-08), (7.35, 47.45, 1.661e-09), (7.396, 47.45, 2.639e-08), (7.478, 47.47, 3.339e-08), (7.508, 47.54, -6.743e-08), (7.6, 47.5, -9.74e-08), (7.564, 47.55, -8.757e-08), (7.691, 45.96, 6.586e-08), (7.737, 45.96, -2.512e-08), (7.71, 45.96, -4.983e-08), (7.72, 46.01, -9.903e-08), (7.795, 45.94, -4.983e-08), (7.838, 46.06, -9.965e-08), (7.82, 45.95, -8.304e-08), (7.842, 45.94, -4.22e-09), (7.888, 45.95, 2.211e-08), (7.916, 45.98, -7.914e-08), (7.959, 46.08, -9.63e-08), (8.022, 46.07, -4.006e-09), (8.88, 45.92, -3.322e-08), (8.834, 45.98, -2.713e-08), (8.866, 45.93, -3.986e-08), (8.874, 45.93, 1.661e-09), (8.893, 45.96, -9.903e-08), (8.86, 46.04, -9.716e-08), (8.829, 46.02, -6.843e-08), (8.894, 45.91, -3.986e-08), (8.889, 45.91, 1.661e-09), (8.949, 45.84, 5.434e-08), (8.92, 45.87, -2.791e-08), (8.959, 46.04, -9.721e-08), (7.78, 46.88, -9.965e-08), (7.76, 47.2, -9.965e-08), (7.84, 46.4, -9.965e-08), (7.84, 46.56, -9.965e-08), (7.84, 46.72, -9.965e-08), (7.84, 47.04, -9.965e-08), (7.83, 47.42, -9.965e-08), (7.92, 46.24, -9.965e-08), (7.92, 47.2, -9.965e-08), (8.0, 46.4, -9.965e-08), (8.0, 46.56, -9.965e-08), (8.0, 46.72, -9.965e-08), (8.02, 46.88, -9.965e-08), (8.0, 47.04, -9.965e-08), (8.06, 47.39, -9.965e-08), (8.048, 46.22, -9.865e-08), (8.08, 47.2, -9.965e-08), (8.104, 46.14, -7.266e-08), (8.146, 46.17, -1.661e-09), (8.151, 46.19, -1.661e-09), (8.135, 46.21, 3.423e-08), (8.111, 46.25, 2.284e-09), (8.119, 46.28, 5.22e-08), (8.12, 46.3, -9.353e-08), (8.159, 46.4, -9.795e-08), (8.18, 46.72, -9.965e-08), (8.16, 47.04, -9.965e-08), (8.16, 46.18, -3.322e-08), (8.165, 46.3, 4.873e-08), (8.24, 46.88, -9.965e-08), (8.24, 47.2, -9.965e-08), (8.3, 47.36, -9.965e-08), (8.268, 46.38, -7.294e-08), (8.22, 46.55, -9.957e-08), (8.32, 47.04, -9.965e-08), (8.352, 46.45, -8.289e-08), (8.421, 46.54, -9.965e-08), (8.46, 46.72, -9.965e-08), (8.4, 46.88, -9.965e-08), (8.4, 47.2, -9.965e-08), (8.48, 46.24, -3.322e-08), (8.453, 46.32, 7.197e-09), (8.47, 46.26, -3.322e-08), (8.48, 46.24, -4.983e-08), (8.476, 46.26, -5.979e-08), (8.472, 46.27, -7.474e-08), (8.46, 46.29, 2.259e-08), (8.433, 46.39, 7.751e-09), (8.438, 46.38, -6.477e-08), (8.44, 46.36, -3.322e-08), (8.413, 46.45, -5.678e-08), (8.426, 46.42, -5.938e-08), (8.412, 46.47, 4.235e-08), (8.426, 46.44, -8.969e-08), (8.48, 47.04, -9.965e-08), (8.46, 47.42, -9.965e-08), (8.542, 46.23, -8.969e-08), (8.549, 46.21, -3.069e-08), (8.505, 46.23, -6.062e-08), (8.576, 46.37, -9.965e-08), (8.62, 46.56, -9.965e-08), (8.58, 46.88, -9.965e-08), (8.56, 47.2, -9.965e-08), (8.57, 46.2, -5.481e-08), (8.586, 46.19, -3.176e-08), (8.6, 46.18, -3.322e-08), (8.605, 46.18, -4.983e-08), (8.633, 46.17, 2.83e-08), (8.622, 46.19, -8.969e-08), (8.64, 46.25, -9.95e-08), (8.64, 46.72, -9.965e-08), (8.64, 47.04, -9.965e-08), (8.64, 47.36, -9.965e-08), (8.662, 46.16, -3.131e-08), (8.683, 46.15, -9.467e-08), (8.693, 46.14, 4.686e-09), (8.718, 46.13, 6.488e-09), (8.72, 47.2, -9.965e-08), (8.741, 46.12, -4.637e-08), (8.753, 46.11, -4.152e-08), (8.75, 46.17, -9.841e-08), (8.782, 46.12, -8.664e-08), (8.8, 46.34, -9.965e-08), (8.86, 46.56, -9.965e-08), (8.8, 46.72, -9.965e-08), (8.82, 46.88, -9.965e-08), (8.8, 47.04, -9.965e-08), (8.8, 47.36, -9.965e-08), (8.9, 46.19, -9.948e-08), (8.88, 47.2, -9.965e-08), (8.96, 46.4, -9.965e-08), (8.96, 46.72, -9.965e-08), (8.98, 47.04, -9.965e-08), (9.0, 47.42, -9.965e-08), (7.714, 47.53, -7.046e-08), (7.805, 47.53, -1.294e-08), (7.88, 47.53, -8.304e-08), (8.043, 47.55, -8.899e-08), (8.16, 47.5, -9.965e-08), (8.121, 47.56, -9.328e-08), (8.205, 47.61, -6.332e-09), (8.279, 47.52, -9.63e-08), (8.36, 47.51, -9.55e-08), (8.445, 47.56, 2.578e-08), (8.41, 47.67, -3.322e-08), (8.41, 47.67, -4.983e-08), (8.415, 47.67, -4.983e-08), (8.415, 47.67, -9.965e-08), (8.452, 47.66, -6.726e-08), (8.452, 47.66, -3.349e-08), (8.43, 47.67, -7.723e-08), (8.512, 47.67, -8.473e-08), (8.493, 47.61, 2.547e-08), (8.452, 47.71, -8.134e-08), (8.62, 47.52, -9.965e-08), (8.503, 47.61, -7.363e-08), (8.534, 47.62, -1.536e-08), (8.52, 47.72, -9.965e-08), (8.542, 47.78, 1.052e-08), (8.568, 47.61, 3.451e-08), (8.58, 47.67, -7.474e-08), (8.62, 47.61, 4.951e-08), (8.599, 47.75, -9.382e-08), (8.68, 47.68, -9.765e-08), (8.663, 47.78, -7.271e-08), (8.86, 47.52, -9.965e-08), (8.8, 47.66, -9.688e-08), (8.845, 47.7, -1.899e-08), (8.92, 47.63, -8.747e-08), (9.0, 45.83, -2.593e-08), (9.025, 45.89, -9.965e-08), (8.975, 45.98, -9.716e-08), (8.999, 45.94, -9.124e-08), (9.043, 45.84, 6.643e-09), (9.066, 45.91, -1.661e-09), (9.053, 45.87, -3.171e-09), (9.052, 45.93, -5.564e-09), (9.048, 46.05, -1.103e-08), (9.038, 46.12, -9.521e-08), (9.08, 46.3, -9.965e-08), (9.04, 46.56, -9.965e-08), (9.06, 46.88, -9.965e-08), (9.04, 47.2, -9.965e-08), (9.12, 46.72, -9.965e-08), (9.18, 47.39, -9.965e-08), (9.123, 46.14, 3.239e-08), (9.153, 46.21, -8.723e-08), (9.21, 46.5, -9.728e-08), (9.2, 47.04, -9.965e-08), (9.2, 47.2, -9.965e-08), (9.227, 46.29, -7.98e-08), (9.24, 46.36, -9.841e-08), (9.28, 46.72, -9.965e-08), (9.28, 46.88, -9.965e-08), (9.36, 47.04, -9.965e-08), (9.42, 47.18, -9.965e-08), (9.46, 46.56, -9.738e-08), (9.5, 46.72, -9.965e-08), (9.44, 46.88, -9.965e-08), (9.46, 47.44, -9.956e-08), (9.5, 46.39, -1.799e-08), (9.518, 46.34, -4.481e-08), (9.493, 46.44, 8.226e-09), (9.505, 46.45, -9.529e-08), (9.52, 47.04, -9.965e-08), (9.507, 47.24, -9.903e-08), (9.57, 46.32, -3.322e-08), (9.574, 46.32, 2.516e-08), (9.6, 46.32, 9.5e-08), (9.56, 46.36, -9.591e-08), (9.62, 46.47, -9.965e-08), (9.7, 46.91, -9.965e-08), (9.558, 47.16, -9.388e-08), (9.525, 47.26, -9.965e-08), (9.525, 47.27, -9.965e-08), (9.534, 47.26, -5.979e-08), (9.534, 47.28, -5.979e-08), (9.557, 47.3, 3.695e-08), (9.545, 47.25, 1.868e-09), (9.57, 47.21, -6.311e-08), (9.553, 47.33, -8.771e-08), (9.652, 46.31, -6.332e-08), (9.637, 46.34, -9.965e-08), (9.68, 46.72, -9.965e-08), (9.627, 47.07, -8.018e-08), (9.612, 47.14, -7.103e-08), (9.715, 46.34, -9.467e-08), (9.705, 47.05, -8.38e-09), (9.785, 46.33, 3.841e-08), (9.819, 46.4, -9.646e-08), (9.86, 46.56, -9.965e-08), (9.88, 46.78, -9.965e-08), (9.799, 47.0, -9.259e-08), (9.876, 46.37, -8.674e-08), (9.875, 46.91, -9.113e-08), (9.973, 46.37, -2.45e-08), (9.959, 46.38, -8.863e-08), (9.991, 46.34, 1.37e-08), (9.994, 46.35, -7.162e-08), (9.997, 46.45, -9.965e-08), (10.0, 46.68, -9.965e-08), (9.952, 46.9, 5.076e-08), (10.05, 46.24, 7.059e-09), (10.02, 46.29, -2.768e-08), (10.03, 46.28, 9.135e-09), (10.04, 46.26, -2.214e-08), (10.03, 46.3, -9.716e-08), (10.06, 46.26, -9.716e-08), (10.09, 46.29, -9.63e-08), (10.04, 46.39, -9.903e-08), (10.05, 46.44, -9.965e-08), (10.05, 46.45, -9.965e-08), (10.05, 46.44, -5.979e-08), (10.05, 46.46, -5.979e-08), (10.04, 46.52, -9.328e-08), (10.04, 46.8, -9.641e-08), (10.12, 46.24, -4.983e-08), (10.1, 46.36, -9.841e-08), (10.14, 46.38, -7.206e-08), (10.11, 46.42, 2.525e-08), (10.12, 46.61, 5.676e-08), (10.16, 46.7, -9.965e-08), (10.12, 46.83, -8.806e-08), (10.17, 46.26, 2.306e-08), (10.2, 46.63, -7.834e-08), (10.26, 46.8, -9.771e-08), (9.0, 47.6, -9.734e-08), (9.08, 47.6, -9.778e-08), (9.159, 47.6, -9.586e-08), (9.239, 47.6, -9.473e-08), (9.321, 47.62, 2.737e-08), (9.47, 47.55, -8.075e-08), (9.551, 47.47, -8.312e-08), (9.62, 47.4, -7.731e-08), (10.29, 46.56, 6.932e-08), (10.25, 46.61, -5.829e-08), (10.25, 46.63, -8.969e-08), (10.26, 46.59, 2.098e-08), (10.34, 46.63, -9.965e-08), (10.3, 46.91, -1.479e-08), (10.37, 46.56, -6.173e-08), (10.37, 46.66, -9.716e-08), (10.37, 46.94, -9.602e-08), (10.39, 46.99, -9.965e-08), (10.39, 46.99, -5.979e-08), (10.39, 47.0, -3.322e-08), (10.39, 46.99, -9.965e-08), (10.39, 46.99, -5.979e-08), (10.38, 46.98, -4.208e-08), (10.43, 46.55, -6.999e-08), (10.43, 46.6, -9.612e-08), (10.46, 46.62, -7.735e-08), (10.42, 46.64, 4.291e-09), (10.41, 46.71, -7.751e-09), (10.41, 46.77, -7.919e-08), (10.43, 46.84, -8.757e-08), (10.47, 46.92, -9.965e-08), (10.47, 46.93, -9.965e-08), (10.47, 46.93, -5.979e-08), (10.47, 46.93, -5.979e-08), (10.43, 46.94, -9.716e-08), (10.44, 46.9, -9.113e-08), (10.42, 46.97, 2.568e-08), (10.49, 46.61, -6.228e-09), (10.48, 46.93, -3.322e-08), (5.978, 46.15, 9.716e-08), (6.036, 46.17, 9.965e-08), (5.97, 46.15, 4.429e-08), (5.971, 46.18, 5.398e-08), (6.026, 46.2, 9.965e-08), (6.011, 46.21, 4.92e-08), (6.02, 46.15, 7.972e-08), (6.015, 46.14, 4.152e-08), (6.06, 46.15, 7.474e-08), (6.076, 46.23, 4.969e-08), (6.086, 46.42, -3.239e-08), (6.115, 46.18, 9.965e-08), (6.12, 46.22, 9.95e-08), (6.16, 46.18, 6.021e-08), (6.193, 46.21, 9.965e-08), (6.12, 46.27, 4.761e-08), (6.164, 46.3, 9.965e-08), (6.149, 46.32, -1.799e-09), (6.159, 46.37, 5.958e-08), (6.12, 46.4, 3.488e-08), (6.1, 46.42, 9.965e-08), (6.125, 46.44, 9.965e-08), (6.129, 46.5, 2.837e-08), (6.17, 46.6, 4.097e-08), (6.18, 46.26, 9.965e-08), (6.228, 46.21, 4.893e-08), (6.229, 46.28, 9.56e-08), (6.245, 46.33, 8.194e-08), (6.21, 46.45, 9.965e-08), (6.177, 46.38, 9.965e-08), (6.171, 46.55, 9.965e-08), (6.204, 46.6, 9.965e-08), (6.216, 46.63, 2.886e-08), (6.245, 46.63, 9.467e-08), (6.262, 46.23, 4.792e-08), (6.267, 46.26, 9.965e-08), (6.271, 46.27, 5.066e-08), (6.287, 46.26, 4.152e-08), (6.25, 46.37, 9.654e-08), (6.264, 46.37, 6.752e-08), (6.281, 46.4, 9.654e-08), (6.31, 46.39, 7.723e-08), (6.26, 46.34, 3.322e-08), (6.3, 46.38, 3.322e-08), (6.36, 46.55, 9.965e-08), (6.336, 46.42, 9.965e-08), (6.292, 46.63, 9.965e-08), (6.267, 46.66, 4.429e-08), (6.348, 46.67, 9.965e-08), (6.316, 46.69, 6.789e-08), (6.377, 46.45, 9.965e-08), (6.352, 46.71, 5.315e-08), (6.41, 46.7, 9.965e-08), (6.419, 46.75, 5.585e-08), (6.917, 46.07, 5.315e-08), (7.021, 45.96, 4.983e-09), (6.989, 46.07, 9.965e-08), (7.066, 45.91, 5.979e-08), (7.047, 45.97, 9.965e-08), (7.105, 45.91, 9.965e-08), (7.051, 45.93, 7.723e-08), (7.02, 46.19, 9.965e-08), (7.169, 45.91, 9.965e-08), (7.163, 45.89, 6.021e-08), (7.159, 45.99, 9.965e-08), (7.254, 45.94, 9.965e-08), (7.33, 45.92, 5.522e-08), (7.309, 45.94, 9.965e-08), (7.306, 46.11, 9.965e-08), (7.369, 45.98, 9.965e-08), (7.421, 45.99, 9.965e-08), (7.464, 45.98, 9.965e-08), (7.471, 45.96, 5.91e-08), (7.509, 46.02, 9.965e-08), (7.54, 46.13, 9.965e-08), (7.606, 46.0, 9.965e-08), (7.585, 45.98, 2.491e-08), (7.678, 45.97, 6.726e-08), (6.472, 46.46, 9.716e-08), (6.425, 46.43, 4.9e-08), (6.468, 46.44, 4.512e-08), (6.507, 46.61, 9.965e-08), (6.498, 46.75, 9.965e-08), (6.448, 46.77, 5.481e-08), (6.457, 46.81, -6.228e-09), (6.452, 46.85, 7.474e-08), (6.503, 46.92, 9.965e-08), (6.461, 46.93, 5.855e-08), (6.516, 46.46, 5.252e-08), (6.562, 46.49, 9.965e-08), (6.575, 46.46, 4.983e-08), (6.557, 46.8, 9.965e-08), (6.533, 46.96, 4.196e-08), (6.579, 46.97, 9.965e-08), (6.64, 46.49, 9.965e-08), (6.665, 46.89, 9.965e-08), (6.62, 47.0, 4.983e-08), (6.663, 46.99, 9.965e-08), (6.706, 46.45, 5.979e-08), (6.755, 46.48, 9.965e-08), (6.776, 46.66, 9.965e-08), (6.738, 47.02, 9.965e-08), (6.714, 47.07, 4.828e-08), (6.745, 46.45, 9.965e-08), (6.791, 47.1, 9.965e-08), (6.777, 47.11, 2.951e-08), (6.874, 46.14, 5.938e-08), (6.873, 46.24, 9.965e-08), (6.851, 46.21, 7.723e-08), (6.848, 46.28, 9.965e-08), (6.813, 46.41, 6e-08), (6.953, 46.78, 9.965e-08), (6.888, 47.0, 9.965e-08), (6.832, 47.15, 4.727e-08), (6.87, 47.16, 9.965e-08), (6.892, 47.2, 4.969e-08), (6.902, 46.12, 9.965e-08), (6.906, 46.38, 9.965e-08), (6.964, 47.21, 9.965e-08), (6.963, 47.26, 4.962e-08), (6.98, 46.53, 9.965e-08), (7.049, 46.97, 9.965e-08), (7.042, 47.34, 9.918e-08), (7.124, 46.3, 9.965e-08), (7.166, 46.45, 9.965e-08), (7.113, 46.6, 9.965e-08), (7.172, 46.8, 9.965e-08), (7.238, 47.01, 9.965e-08), (7.101, 47.15, 9.965e-08), (7.337, 46.39, 9.965e-08), (7.297, 46.6, 9.965e-08), (7.263, 47.24, 9.965e-08), (7.454, 46.28, 9.965e-08), (7.513, 46.68, 9.965e-08), (7.38, 46.88, 9.965e-08), (7.471, 47.02, 9.965e-08), (7.47, 47.23, 9.965e-08), (7.553, 46.49, 9.965e-08), (7.595, 46.33, 9.965e-08), (7.649, 47.15, 9.965e-08), (7.716, 47.38, 9.965e-08), (7.803, 46.27, 9.965e-08), (7.709, 46.47, 9.965e-08), (7.633, 46.86, 9.965e-08), (6.89, 47.37, 3.322e-08), (6.906, 47.38, 5.979e-08), (6.91, 47.39, 3.322e-08), (6.923, 47.39, 8.969e-08), (6.949, 47.4, 9.965e-08), (6.942, 47.43, 2.74e-08), (6.969, 47.37, 7.162e-08), (6.92, 47.4, 3.322e-08), (7.002, 47.44, 9.965e-08), (6.985, 47.47, 5.086e-08), (7.046, 47.48, 9.716e-08), (7.035, 47.5, 4.152e-08), (7.082, 47.49, 4.879e-08), (7.104, 47.48, 9.716e-08), (7.151, 47.45, 9.903e-08), (7.22, 47.43, 5.024e-08), (7.158, 47.48, 4.706e-08), (7.201, 47.41, 9.965e-08), (7.26, 47.41, 9.841e-08), (7.285, 47.43, 4.816e-08), (7.314, 47.42, 9.965e-08), (7.35, 47.42, 9.965e-08), (7.398, 47.41, 9.965e-08), (7.492, 47.44, 9.965e-08), (7.444, 47.47, 4.401e-08), (7.51, 47.51, 9.654e-08), (7.493, 47.51, 6.062e-08), (7.511, 47.54, 4.637e-08), (7.678, 47.5, 9.965e-08), (7.564, 47.53, 9.965e-08), (7.571, 47.57, 4.754e-08), (7.615, 47.57, 9.965e-08), (7.714, 47.53, 8.003e-08), (7.659, 47.56, 9.809e-08), (7.649, 47.57, 4.796e-08), (7.664, 46.01, 9.965e-08), (7.745, 46.0, 9.965e-08), (7.778, 45.95, -7.474e-09), (7.789, 45.94, 6.794e-08), (7.785, 46.09, 9.965e-08), (7.841, 45.97, 9.965e-08), (7.913, 46.0, 9.965e-08), (7.949, 46.06, 9.965e-08), (7.944, 45.99, 5.336e-08), (7.991, 46.03, 4.318e-08), (8.0, 46.05, 8.969e-08), (8.016, 46.06, 3.986e-08), (8.024, 46.1, 9.965e-08), (8.035, 46.07, 4.983e-08), (8.82, 45.99, 7.917e-08), (8.851, 45.96, 6.09e-09), (8.874, 45.97, 9.965e-08), (8.823, 46.01, 5.066e-08), (8.851, 46.08, 9.965e-08), (8.839, 46.04, 4.754e-08), (8.934, 45.9, 9.965e-08), (8.961, 46.16, 9.965e-08), (7.826, 46.68, 9.965e-08), (7.802, 47.0, 9.965e-08), (7.851, 47.23, 9.965e-08), (7.84, 46.86, 9.965e-08), (8.008, 46.17, 9.965e-08), (7.904, 46.46, 9.965e-08), (7.944, 47.09, 9.965e-08), (7.985, 46.89, 9.965e-08), (7.967, 47.41, 9.965e-08), (8.021, 46.31, 9.965e-08), (8.076, 46.52, 9.965e-08), (8.086, 46.75, 9.965e-08), (8.073, 46.1, 4.941e-08), (8.126, 46.17, 9.965e-08), (8.132, 46.15, 4.318e-08), (8.106, 46.23, 9.342e-08), (8.129, 46.2, 9.467e-08), (8.15, 46.17, 3.322e-08), (8.154, 46.18, 5.979e-08), (8.15, 46.19, 3.322e-08), (8.124, 46.33, 9.965e-08), (8.211, 46.84, 9.965e-08), (8.097, 47.04, 9.965e-08), (8.159, 47.25, 9.965e-08), (8.183, 46.35, 9.965e-08), (8.214, 46.34, 5.01e-08), (8.247, 46.42, 9.965e-08), (8.286, 46.61, 9.965e-08), (8.272, 46.38, 4.45e-08), (8.281, 46.4, 9.716e-08), (8.343, 46.43, 4.768e-08), (8.318, 46.44, 9.965e-08), (8.276, 47.04, 9.965e-08), (8.186, 47.44, 9.965e-08), (8.37, 46.49, 9.841e-08), (8.4, 46.87, 9.965e-08), (8.456, 47.14, 9.965e-08), (8.406, 47.29, 9.965e-08), (8.516, 46.32, 9.965e-08), (8.474, 46.26, 6.311e-08), (8.463, 46.34, 4.718e-08), (8.46, 46.39, 9.965e-08), (8.452, 46.33, 7.474e-08), (8.44, 46.44, 9.965e-08), (8.5, 46.26, 9.965e-08), (8.507, 46.43, 9.965e-08), (8.598, 46.63, 9.965e-08), (8.502, 46.98, 9.965e-08), (8.568, 47.26, 9.965e-08), (8.545, 47.46, 9.965e-08), (8.561, 46.23, 9.965e-08), (8.667, 46.28, 9.965e-08), (8.657, 46.87, 9.965e-08), (8.668, 47.09, 9.965e-08), (8.65, 46.2, 9.965e-08), (8.701, 46.43, 9.965e-08), (8.826, 46.75, 9.965e-08), (8.8, 46.96, 9.965e-08), (8.777, 47.46, 9.965e-08), (8.704, 46.16, 9.965e-08), (8.774, 46.12, 9.405e-08), (8.789, 46.18, 9.965e-08), (8.803, 46.09, 2.941e-08), (8.849, 46.54, 9.965e-08), (8.82, 47.11, 9.965e-08), (8.715, 47.29, 9.965e-08), (8.886, 46.34, 9.965e-08), (9.016, 46.54, 9.965e-08), (8.985, 46.68, 9.965e-08), (8.975, 46.9, 9.965e-08), (8.956, 47.29, 9.965e-08), (7.835, 47.49, 9.965e-08), (7.78, 47.53, 4.983e-08), (7.82, 47.53, 7.972e-08), (7.837, 47.54, 4.567e-08), (7.894, 47.52, 9.965e-08), (7.9, 47.54, 4.983e-08), (7.964, 47.54, 5.079e-08), (8.004, 47.53, 9.965e-08), (8.015, 47.56, 4.816e-08), (8.079, 47.55, 9.965e-08), (8.06, 47.57, 5.024e-08), (8.1, 47.58, 5.024e-08), (8.13, 47.57, 9.965e-08), (8.14, 47.59, 2.948e-08), (8.161, 47.59, 9.654e-08), (8.31, 47.54, 9.965e-08), (8.228, 47.59, 9.965e-08), (8.275, 47.59, 2.92e-08), (8.371, 47.57, 4.983e-08), (8.399, 47.47, 9.965e-08), (8.4, 47.55, 9.965e-08), (8.499, 47.59, 9.809e-08), (8.451, 47.69, 9.965e-08), (8.427, 47.7, 5.578e-08), (8.453, 47.74, 4.706e-08), (8.501, 47.75, 9.965e-08), (8.478, 47.76, 1.329e-08), (8.541, 47.6, 9.965e-08), (8.508, 47.68, 9.965e-08), (8.519, 47.66, 5.571e-08), (8.555, 47.62, 4.152e-08), (8.509, 47.77, 4.761e-08), (8.539, 47.79, 4.872e-08), (8.57, 47.8, 4.152e-08), (8.593, 47.59, 9.965e-08), (8.7, 47.6, 9.965e-08), (8.585, 47.61, 4.983e-08), (8.595, 47.61, 7.474e-08), (8.625, 47.66, 4.951e-08), (8.613, 47.64, 7.474e-08), (8.602, 47.71, 9.965e-08), (8.578, 47.74, 9.965e-08), (8.612, 47.78, 9.965e-08), (8.629, 47.79, 5.093e-08), (8.689, 47.74, 9.633e-08), (8.685, 47.76, 4.754e-08), (8.779, 47.71, 9.965e-08), (8.761, 47.72, 4.983e-08), (8.853, 47.67, 9.685e-08), (8.83, 47.71, 5.135e-08), (8.872, 47.69, 4.65e-08), (8.907, 47.61, 9.685e-08), (8.89, 47.66, 3.322e-08), (8.929, 47.64, 9.467e-08), (8.917, 47.65, 5.024e-08), (8.945, 47.66, 4.152e-08), (8.938, 45.95, 9.965e-08), (9.029, 45.86, 9.965e-08), (9.033, 45.91, 9.965e-08), (8.98, 45.96, 9.965e-08), (8.988, 45.97, 3.799e-08), (9.011, 46.0, 2.872e-08), (9.0, 46.03, 9.965e-08), (9.021, 45.95, 2.782e-08), (9.037, 46.08, 9.965e-08), (9.048, 45.85, 7.474e-08), (9.067, 45.89, 7.365e-08), (9.077, 45.9, 1.329e-08), (9.07, 45.91, 3.322e-08), (9.065, 45.88, 4.208e-08), (9.072, 46.08, 5.197e-08), (9.093, 46.16, 9.965e-08), (9.107, 46.12, 4.595e-08), (9.064, 46.33, 9.965e-08), (9.146, 46.46, 9.965e-08), (9.188, 46.65, 9.965e-08), (9.159, 46.91, 9.965e-08), (8.992, 47.09, 9.965e-08), (9.13, 46.16, 8.969e-08), (9.146, 46.17, 3.986e-08), (9.15, 46.2, 9.809e-08), (9.176, 46.21, 4.048e-08), (9.168, 46.25, 9.965e-08), (9.212, 46.35, 9.965e-08), (9.212, 46.27, 9.716e-08), (9.196, 47.27, 9.965e-08), (9.236, 46.28, 4.844e-08), (9.275, 46.33, 2.63e-09), (9.257, 46.47, 9.965e-08), (9.267, 46.34, 9.965e-08), (9.267, 46.37, 9.965e-08), (9.27, 46.43, 3.986e-08), (9.381, 46.5, 5.273e-08), (9.306, 47.07, 9.965e-08), (9.398, 47.41, 9.965e-08), (9.38, 46.51, 9.965e-08), (9.437, 46.61, 9.965e-08), (9.354, 46.76, 9.965e-08), (9.381, 46.91, 9.965e-08), (9.47, 46.51, 9.965e-08), (9.417, 47.23, 9.965e-08), (9.521, 46.4, 9.965e-08), (9.478, 46.48, 3.114e-08), (9.532, 46.46, 9.965e-08), (9.548, 46.77, 9.965e-08), (9.503, 47.06, 9.965e-08), (9.519, 47.25, 9.965e-08), (9.517, 47.3, 9.965e-08), (9.55, 46.39, 9.965e-08), (9.566, 46.33, 5.979e-08), (9.617, 46.51, 9.965e-08), (9.54, 46.33, 7.474e-08), (9.645, 46.91, 9.965e-08), (9.611, 47.07, 9.239e-08), (9.595, 47.14, 9.965e-08), (9.559, 47.2, 9.716e-08), (9.58, 47.17, 5.315e-08), (9.58, 47.19, 4.152e-08), (9.554, 47.23, 5.979e-08), (9.562, 47.23, 4.65e-08), (9.576, 47.21, 4.401e-08), (9.569, 47.35, 9.965e-08), (9.603, 47.35, 4.138e-08), (9.682, 46.37, 9.965e-08), (9.778, 46.48, 9.965e-08), (9.656, 47.04, 9e-08), (9.62, 47.11, 4.983e-08), (9.648, 47.06, 4.152e-08), (9.601, 47.16, 5.066e-08), (9.619, 47.14, 4.775e-08), (9.71, 46.32, 9.965e-08), (9.723, 46.31, -2.595e-08), (9.77, 46.34, 9.965e-08), (9.698, 46.69, 9.965e-08), (9.71, 47.03, 9.405e-08), (9.762, 47.0, 9.965e-08), (9.75, 47.03, 8.844e-08), (9.86, 46.37, 9.841e-08), (9.835, 46.34, 4.152e-08), (9.846, 46.9, 9.965e-08), (9.85, 46.95, 9.809e-08), (9.811, 47.03, 5.003e-08), (9.843, 47.0, 9.965e-08), (9.76, 47.04, 3.322e-08), (9.891, 46.36, 5.529e-08), (9.968, 46.41, 9.965e-08), (9.94, 46.68, 9.965e-08), (9.928, 46.88, 9.965e-08), (9.866, 46.99, 2.276e-08), (9.89, 46.92, 5.169e-08), (10.01, 46.31, -1.1e-08), (10.03, 46.79, 9.965e-08), (9.995, 46.86, 9.965e-08), (9.99, 46.88, 6.996e-08), (9.931, 46.91, 4.567e-08), (9.961, 46.9, 5.066e-08), (10.03, 46.32, 9.965e-08), (10.05, 46.26, 9.965e-08), (10.07, 46.26, 9.965e-08), (10.04, 46.43, 9.965e-08), (10.04, 46.47, 9.965e-08), (10.06, 46.48, 2.076e-08), (10.08, 46.43, 3.571e-08), (10.04, 46.52, 9.965e-08), (10.07, 46.58, 9.328e-08), (10.07, 46.53, 2.969e-08), (10.05, 46.85, 9.965e-08), (10.04, 46.87, 2.796e-08), (10.08, 46.85, 4.816e-08), (10.11, 46.25, 9.965e-08), (10.1, 46.27, 9.965e-08), (10.13, 46.31, 3.758e-08), (10.15, 46.25, 9.965e-08), (10.1, 46.32, 9.965e-08), (10.11, 46.35, 6.633e-08), (10.12, 46.4, 9.809e-08), (10.12, 46.36, 1.329e-08), (10.13, 46.37, 3.986e-08), (10.16, 46.4, 5.963e-09), (10.17, 46.64, 9.965e-08), (10.18, 46.62, 5.509e-08), (10.1, 46.82, 9.841e-08), (10.14, 46.84, 9.716e-08), (10.13, 46.85, 5.024e-08), (10.19, 46.86, 4.602e-08), (10.26, 46.87, 9.965e-08), (9.008, 47.52, 9.965e-08), (8.989, 47.67, 2.761e-08), (8.99, 47.64, 9.965e-08), (9.042, 47.67, 9.965e-08), (9.156, 47.52, 9.965e-08), (9.076, 47.64, 9.965e-08), (9.074, 47.68, 3.322e-09), (9.145, 47.65, 9.965e-08), (9.144, 47.67, 5.003e-08), (9.227, 47.64, 9.965e-08), (9.223, 47.66, 5.014e-08), (9.295, 47.53, 9.965e-08), (9.302, 47.6, 9.965e-08), (9.403, 47.56, 9.965e-08), (9.428, 47.59, 4.678e-08), (9.372, 47.61, 6.197e-08), (9.476, 47.53, 9.965e-08), (9.446, 47.57, 9.467e-08), (9.477, 47.56, 4.754e-08), (9.507, 47.53, 4.65e-08), (9.541, 47.46, 9.965e-08), (9.522, 47.52, 1.329e-08), (9.546, 47.49, 4.484e-08), (9.581, 47.46, 4.858e-08), (9.618, 47.39, 9.965e-08), (9.605, 47.44, 8.969e-08), (9.615, 47.43, 3.045e-08), (9.637, 47.4, 4.858e-08), (10.25, 46.63, 5.979e-08), (10.23, 46.73, 9.965e-08), (10.35, 46.85, 9.965e-08), (10.26, 46.89, 5.093e-08), (10.29, 46.91, 4.623e-08), (10.32, 46.92, 9.467e-08), (10.34, 46.96, 2.554e-08), (10.3, 46.63, 9.926e-08), (10.39, 46.57, 9.965e-08), (10.39, 46.68, 1.407e-08), (10.4, 46.7, 8.657e-08), (10.37, 46.94, 9.965e-08), (10.38, 46.97, 9.467e-08), (10.45, 46.55, 7.474e-08), (10.46, 46.55, 4.152e-08), (10.42, 46.55, 7.474e-08), (10.41, 46.64, 9.311e-08), (10.47, 46.6, 9.965e-08), (10.45, 46.63, 5.066e-08), (10.48, 46.58, 4.567e-09), (10.47, 46.62, 5.066e-08), (10.4, 46.76, 9.654e-08), (10.41, 46.72, 4.983e-08), (10.42, 46.77, 5.093e-08), (10.43, 46.84, 9.965e-08), (10.45, 46.89, 9.965e-08), (10.45, 46.86, 5.024e-08), (10.44, 46.83, 4.518e-08), (10.41, 46.94, 9.965e-08), (10.44, 46.94, 9.965e-08), (10.46, 46.94, 7.972e-08), (10.46, 46.95, 2.311e-08), (10.47, 46.9, 4.872e-08), (10.47, 46.94, 3.322e-08), (10.4, 46.99, 3.322e-08)], [], [(15, 452, 7), (9, 7, 8), (455, 9, 8), (14, 4, 5), (450, 14, 5), (16, 10, 12), (14, 467, 13), (18, 19, 17), (20, 21, 19), (15, 23, 14), (24, 15, 9), (16, 24, 9), (465, 24, 16), (24, 26, 472), (25, 27, 24), (30, 32, 35), (40, 33, 30), (40, 42, 41), (43, 499, 42), (45, 47, 509), (49, 24, 27), (53, 49, 27), (50, 53, 27), (517, 53, 50), (51, 54, 517), (49, 56, 52), (61, 56, 49), (62, 49, 53), (63, 53, 54), (58, 63, 54), (67, 60, 61), (535, 69, 64), (80, 79, 65), (83, 63, 69), (538, 83, 69), (71, 85, 73), (87, 487, 86), (87, 86, 72), (87, 78, 75), (88, 81, 62), (89, 82, 63), (87, 30, 31), (92, 87, 80), (93, 88, 82), (90, 94, 83), (96, 30, 87), (97, 92, 88), (98, 93, 89), (99, 89, 83), (100, 96, 92), (101, 99, 94), (102, 40, 96), (103, 100, 97), (104, 97, 93), (105, 93, 98), (106, 98, 99), (107, 102, 100), (108, 106, 101), (110, 104, 105), (111, 105, 106), (112, 44, 102), (113, 102, 107), (114, 107, 103), (115, 103, 104), (116, 111, 108), (117, 108, 109), (118, 115, 110), (119, 110, 111), (120, 45, 112), (121, 112, 113), (122, 113, 114), (123, 114, 115), (124, 116, 117), (125, 126, 91), (577, 127, 126), (129, 130, 128), (584, 132, 131), (582, 132, 133), (135, 95, 132), (134, 135, 132), (137, 109, 101), (139, 117, 109), (141, 142, 140), (147, 145, 146), (147, 48, 45), (149, 145, 147), (149, 151, 150), (160, 158, 627), (161, 626, 162), (631, 161, 162), (166, 163, 164), (159, 164, 156), (167, 160, 161), (168, 123, 118), (169, 119, 116), (149, 147, 120), (170, 120, 121), (171, 121, 122), (172, 122, 123), (173, 168, 119), (174, 169, 124), (175, 149, 120), (176, 173, 169), (177, 175, 170), (178, 170, 171), (179, 171, 172), (180, 172, 168), (181, 168, 173), (182, 176, 174), (175, 183, 154), (184, 181, 176), (177, 191, 183), (201, 177, 178), (193, 178, 179), (194, 180, 181), (187, 195, 186), (192, 196, 191), (197, 193, 180), (198, 194, 184), (199, 184, 182), (202, 197, 194), (205, 201, 193), (206, 193, 197), (207, 202, 198), (227, 217, 216), (204, 218, 220), (227, 216, 219), (204, 220, 203), (222, 206, 202), (223, 207, 199), (211, 226, 208), (227, 214, 674), (229, 205, 206), (230, 222, 207), (236, 233, 232), (237, 224, 227), (238, 228, 205), (239, 229, 222), (240, 230, 223), (244, 243, 242), (245, 239, 230), (249, 246, 248), (248, 244, 237), (250, 237, 227), (251, 227, 228), (252, 228, 238), (253, 238, 229), (254, 229, 239), (255, 245, 240), (256, 249, 248), (257, 254, 245), (259, 251, 252), (260, 253, 254), (261, 257, 255), (174, 124, 142), (263, 174, 262), (264, 182, 174), (265, 266, 182), (718, 266, 267), (269, 199, 266), (722, 266, 268), (270, 199, 269), (223, 199, 270), (275, 272, 273), (276, 277, 278), (271, 282, 223), (280, 282, 271), (285, 279, 281), (731, 285, 281), (287, 282, 284), (285, 288, 279), (286, 290, 285), (291, 743, 290), (293, 240, 282), (294, 282, 291), (296, 293, 294), (755, 294, 295), (300, 166, 160), (768, 300, 765), (167, 299, 160), (298, 301, 297), (302, 772, 771), (308, 258, 251), (309, 259, 253), (310, 260, 257), (306, 305, 167), (311, 308, 259), (312, 310, 261), (307, 313, 306), (315, 307, 308), (316, 309, 260), (317, 260, 310), (307, 786, 314), (315, 319, 307), (320, 315, 311), (321, 311, 309), (322, 321, 316), (323, 316, 317), (325, 315, 320), (326, 320, 321), (327, 323, 312), (332, 326, 322), (339, 325, 326), (340, 332, 323), (342, 343, 341), (346, 333, 343), (327, 342, 333), (351, 324, 325), (353, 332, 340), (354, 836, 349), (355, 339, 352), (354, 356, 836), (338, 357, 354), (359, 338, 351), (848, 339, 355), (853, 339, 360), (357, 364, 361), (368, 358, 359), (369, 359, 362), (374, 371, 855), (377, 364, 367), (378, 377, 367), (379, 380, 378), (367, 866, 381), (383, 368, 359), (872, 359, 369), (375, 384, 370), (385, 376, 377), (385, 881, 879), (368, 870, 382), (389, 368, 383), (391, 384, 376), (883, 386, 387), (389, 392, 388), (390, 393, 389), (296, 394, 293), (395, 261, 394), (897, 394, 892), (396, 261, 395), (397, 312, 396), (327, 312, 397), (906, 327, 398), (912, 327, 399), (327, 827, 348), (917, 327, 400), (406, 405, 403), (406, 403, 404), (389, 404, 392), (415, 411, 412), (413, 415, 412), (418, 408, 406), (409, 418, 406), (393, 421, 406), (429, 393, 410), (425, 426, 424), (419, 938, 418), (427, 432, 426), (436, 433, 437), (436, 437, 438), (440, 0, 1), (438, 437, 442), (3, 441, 1), (444, 441, 3), (437, 444, 445), (4, 446, 3), (447, 444, 446), (448, 445, 449), (443, 8, 7), (452, 443, 7), (453, 462, 454), (8, 454, 461), (11, 9, 455), (446, 4, 13), (445, 447, 457), (457, 447, 459), (450, 451, 15), (451, 449, 462), (449, 459, 462), (11, 461, 463), (463, 461, 477), (456, 464, 465), (463, 477, 464), (458, 13, 467), (447, 458, 467), (468, 459, 467), (469, 22, 468), (468, 467, 17), (468, 17, 18), (469, 470, 22), (469, 18, 470), (462, 460, 471), (460, 23, 472), (471, 472, 473), (473, 476, 474), (461, 473, 478), (473, 474, 478), (464, 477, 479), (465, 466, 25), (480, 479, 25), (25, 481, 482), (26, 474, 472), (478, 474, 26), (482, 27, 25), (481, 477, 514), (481, 514, 485), (28, 485, 486), (488, 34, 33), (490, 36, 39), (38, 37, 39), (493, 488, 40), (489, 491, 494), (496, 38, 41), (495, 38, 496), (492, 495, 497), (495, 42, 498), (497, 498, 501), (494, 497, 501), (500, 42, 499), (498, 500, 501), (502, 500, 499), (501, 502, 507), (504, 505, 506), (503, 504, 506), (505, 45, 46), (506, 509, 508), (506, 508, 612), (508, 509, 47), (512, 24, 49), (477, 511, 514), (485, 514, 515), (486, 50, 28), (486, 485, 515), (518, 515, 524), (513, 49, 52), (515, 514, 524), (525, 51, 520), (520, 519, 525), (527, 523, 55), (527, 55, 57), (526, 528, 530), (57, 56, 61), (514, 527, 533), (529, 64, 58), (529, 530, 64), (530, 528, 534), (68, 59, 60), (536, 59, 68), (66, 68, 67), (535, 534, 538), (541, 74, 78), (77, 72, 539), (542, 540, 550), (543, 65, 550), (65, 542, 550), (532, 66, 550), (533, 550, 553), (546, 537, 547), (537, 545, 547), (546, 547, 548), (85, 539, 73), (487, 85, 86), (549, 489, 494), (540, 494, 550), (533, 553, 544), (548, 83, 84), (547, 545, 551), (548, 547, 551), (548, 551, 552), (550, 494, 556), (545, 544, 554), (552, 94, 90), (551, 561, 555), (553, 556, 557), (553, 557, 558), (554, 559, 560), (554, 560, 561), (561, 560, 564), (556, 501, 562), (558, 557, 563), (559, 566, 567), (501, 507, 565), (563, 562, 566), (560, 567, 568), (564, 560, 569), (562, 565, 570), (565, 507, 571), (567, 566, 576), (569, 568, 572), (569, 572, 573), (566, 575, 634), (566, 634, 576), (568, 576, 572), (129, 578, 131), (129, 130, 578), (579, 580, 131), (583, 130, 132), (584, 580, 133), (581, 555, 585), (582, 581, 585), (582, 586, 134), (586, 585, 587), (586, 587, 588), (587, 555, 590), (555, 564, 594), (589, 136, 135), (591, 594, 592), (592, 101, 136), (594, 564, 595), (595, 564, 597), (597, 569, 598), (138, 109, 596), (598, 569, 599), (599, 569, 600), (139, 600, 601), (601, 600, 140), (141, 603, 604), (600, 573, 605), (606, 605, 608), (611, 143, 607), (611, 608, 610), (144, 145, 613), (612, 613, 616), (613, 615, 616), (151, 148, 150), (617, 152, 618), (616, 618, 619), (154, 620, 153), (619, 618, 620), (619, 621, 622), (619, 622, 624), (621, 154, 155), (622, 623, 624), (624, 623, 155), (627, 157, 160), (628, 158, 159), (626, 628, 761), (631, 696, 161), (632, 163, 166), (632, 156, 164), (628, 632, 761), (630, 761, 633), (573, 572, 636), (576, 634, 637), (616, 619, 638), (637, 634, 641), (635, 637, 641), (574, 638, 643), (183, 646, 155), (639, 643, 644), (640, 641, 656), (636, 656, 657), (646, 183, 185), (624, 646, 638), (643, 638, 649), (638, 647, 650), (649, 650, 188), (647, 648, 186), (188, 650, 187), (647, 651, 652), (647, 652, 187), (653, 647, 187), (643, 189, 190), (643, 190, 654), (189, 649, 188), (644, 654, 658), (641, 645, 655), (195, 652, 186), (195, 187, 652), (654, 196, 658), (659, 196, 192), (644, 658, 660), (658, 659, 660), (644, 660, 661), (659, 200, 662), (660, 659, 662), (663, 660, 662), (660, 663, 665), (201, 664, 200), (663, 664, 665), (664, 201, 203), (665, 664, 668), (666, 669, 670), (657, 670, 671), (214, 213, 673), (673, 211, 208), (215, 216, 217), (675, 217, 674), (218, 221, 219), (220, 677, 679), (677, 675, 679), (668, 220, 661), (661, 679, 680), (678, 208, 226), (675, 672, 679), (681, 669, 686), (232, 225, 231), (684, 225, 232), (232, 234, 235), (672, 684, 685), (679, 685, 689), (669, 680, 686), (682, 687, 699), (243, 241, 242), (693, 243, 244), (688, 235, 241), (688, 241, 693), (680, 689, 690), (694, 247, 249), (693, 694, 695), (685, 695, 700), (687, 691, 698), (696, 249, 256), (690, 697, 702), (699, 698, 704), (700, 778, 701), (697, 700, 701), (697, 701, 702), (691, 690, 703), (691, 703, 782), (605, 573, 705), (706, 262, 609), (609, 605, 706), (706, 705, 263), (263, 705, 707), (705, 642, 709), (708, 709, 710), (709, 642, 711), (711, 642, 712), (642, 657, 667), (712, 667, 714), (713, 714, 715), (716, 265, 715), (715, 714, 716), (714, 667, 717), (716, 717, 718), (717, 667, 719), (719, 667, 721), (718, 719, 268), (268, 719, 721), (667, 720, 721), (722, 721, 720), (268, 721, 722), (667, 671, 724), (720, 667, 724), (723, 270, 269), (720, 724, 725), (723, 725, 271), (725, 683, 271), (280, 271, 726), (728, 281, 273), (727, 275, 278), (729, 727, 730), (729, 730, 731), (726, 683, 732), (734, 277, 279), (733, 277, 734), (280, 284, 283), (284, 732, 735), (733, 745, 746), (731, 736, 286), (731, 730, 736), (736, 730, 737), (730, 746, 286), (683, 699, 692), (735, 287, 284), (288, 734, 279), (287, 732, 739), (287, 739, 741), (742, 739, 289), (289, 287, 742), (744, 740, 743), (745, 733, 288), (746, 745, 747), (738, 290, 286), (286, 746, 747), (745, 740, 749), (748, 292, 290), (748, 747, 750), (750, 291, 292), (699, 704, 692), (749, 291, 750), (752, 749, 751), (752, 295, 294), (295, 753, 755), (692, 891, 756), (756, 758, 759), (758, 756, 893), (755, 753, 296), (632, 165, 761), (764, 765, 766), (764, 766, 767), (765, 764, 768), (768, 764, 763), (633, 764, 767), (633, 767, 769), (767, 766, 305), (762, 301, 770), (762, 770, 303), (762, 774, 771), (771, 774, 303), (763, 771, 772), (773, 763, 772), (768, 304, 300), (304, 763, 302), (767, 305, 775), (767, 775, 769), (690, 702, 703), (704, 782, 790), (633, 769, 776), (775, 305, 306), (776, 777, 313), (702, 701, 780), (702, 780, 781), (782, 781, 790), (776, 313, 783), (776, 783, 785), (784, 313, 314), (785, 786, 787), (778, 787, 788), (318, 789, 786), (789, 787, 786), (788, 789, 791), (779, 788, 793), (788, 794, 795), (319, 792, 318), (796, 319, 315), (790, 781, 798), (781, 803, 798), (795, 792, 796), (793, 800, 801), (780, 793, 801), (780, 801, 802), (798, 805, 790), (800, 797, 804), (798, 803, 805), (808, 328, 806), (804, 797, 807), (802, 801, 809), (803, 809, 817), (803, 817, 810), (805, 811, 812), (816, 329, 337), (814, 334, 335), (813, 336, 815), (808, 813, 815), (804, 808, 801), (810, 817, 818), (805, 810, 820), (810, 819, 820), (811, 341, 342), (346, 811, 823), (824, 333, 823), (347, 822, 340), (820, 822, 825), (799, 812, 826), (812, 345, 826), (826, 345, 827), (815, 828, 829), (801, 815, 838), (818, 817, 830), (832, 818, 830), (833, 353, 340), (353, 831, 352), (819, 831, 834), (817, 840, 839), (839, 840, 841), (830, 839, 355), (828, 837, 829), (838, 829, 851), (817, 844, 845), (846, 841, 840), (840, 817, 847), (848, 841, 360), (841, 848, 355), (843, 357, 361), (842, 849, 850), (829, 850, 851), (844, 851, 852), (854, 845, 844), (846, 853, 360), (849, 364, 363), (365, 366, 855), (852, 856, 857), (852, 857, 858), (859, 362, 854), (859, 852, 369), (372, 371, 374), (370, 373, 375), (850, 861, 878), (850, 864, 865), (864, 378, 379), (867, 864, 880), (851, 868, 869), (870, 868, 866), (872, 857, 871), (872, 871, 873), (858, 872, 369), (858, 857, 872), (874, 370, 384), (863, 874, 875), (861, 875, 878), (874, 877, 878), (391, 878, 877), (876, 878, 391), (864, 878, 880), (879, 878, 876), (878, 879, 880), (880, 882, 883), (388, 869, 870), (856, 920, 886), (873, 871, 886), (886, 887, 888), (885, 388, 392), (884, 885, 926), (887, 920, 890), (889, 393, 390), (692, 704, 891), (760, 394, 296), (756, 891, 893), (891, 704, 895), (893, 891, 896), (897, 894, 896), (896, 895, 898), (897, 898, 899), (892, 894, 897), (899, 396, 395), (899, 900, 901), (901, 397, 396), (900, 902, 903), (901, 900, 903), (901, 398, 397), (901, 903, 398), (905, 904, 908), (906, 904, 905), (905, 327, 906), (904, 907, 908), (905, 399, 327), (909, 908, 907), (910, 907, 911), (799, 826, 911), (914, 911, 916), (910, 912, 399), (911, 915, 916), (915, 827, 918), (917, 915, 918), (914, 917, 400), (919, 392, 404), (922, 393, 889), (923, 890, 407), (920, 926, 935), (920, 928, 929), (928, 935, 420), (925, 410, 407), (924, 921, 930), (416, 410, 925), (416, 931, 411), (411, 931, 414), (934, 408, 417), (926, 927, 935), (937, 418, 420), (938, 417, 418), (927, 933, 938), (937, 936, 939), (421, 929, 928), (920, 929, 940), (941, 421, 422), (940, 421, 941), (921, 940, 943), (921, 943, 944), (423, 942, 422), (950, 948, 949), (429, 945, 423), (944, 945, 951), (948, 944, 424), (948, 424, 425), (949, 948, 425), (426, 951, 429), (424, 951, 426), (950, 952, 427), (952, 425, 427), (415, 953, 430), (953, 414, 931), (430, 931, 947), (947, 948, 430), (430, 948, 950), (950, 428, 430), (939, 431, 419), (4, 3, 2), (5, 4, 2), (9, 11, 10), (23, 22, 14), (17, 467, 22), (18, 17, 22), (470, 18, 22), (470, 20, 18), (31, 30, 29), (33, 34, 32), (40, 488, 33), (40, 39, 36), (41, 38, 39), (45, 509, 46), (48, 47, 45), (61, 60, 59), (72, 71, 70), (78, 74, 75), (78, 77, 76), (80, 75, 79), (81, 66, 67), (72, 86, 85), (87, 77, 78), (127, 91, 126), (130, 127, 128), (132, 130, 131), (147, 146, 144), (149, 615, 614), (150, 148, 615), (160, 157, 626), (160, 166, 164), (186, 185, 183), (188, 187, 183), (191, 189, 183), (191, 190, 189), (213, 212, 210), (674, 214, 209), (219, 216, 215), (227, 219, 221), (224, 225, 226), (227, 211, 212), (227, 212, 213), (227, 213, 214), (227, 224, 226), (237, 225, 224), (237, 232, 231), (237, 235, 236), (237, 242, 241), (237, 244, 242), (249, 247, 246), (256, 161, 696), (278, 274, 275), (281, 275, 273), (281, 278, 275), (281, 276, 278), (281, 279, 276), (284, 282, 283), (289, 282, 287), (290, 743, 288), (291, 289, 743), (298, 165, 166), (299, 300, 160), (765, 300, 299), (167, 766, 299), (771, 303, 298), (304, 302, 298), (324, 331, 807), (337, 329, 328), (337, 335, 334), (337, 336, 335), (338, 328, 331), (342, 341, 333), (343, 333, 341), (347, 340, 333), (348, 344, 342), (348, 345, 344), (350, 349, 336), (366, 363, 364), (375, 373, 374), (377, 366, 364), (377, 374, 855), (377, 376, 374), (379, 378, 367), (380, 377, 378), (367, 381, 379), (867, 377, 380), (382, 866, 367), (876, 376, 385), (387, 386, 385), (406, 928, 409), (412, 411, 416), (414, 410, 411), (428, 429, 410), (424, 429, 428), (425, 424, 428), (426, 429, 424), (950, 427, 425), (430, 410, 414), (430, 414, 415), (433, 435, 434), (433, 0, 435), (0, 433, 436), (438, 0, 436), (434, 440, 439), (439, 440, 1), (434, 1, 441), (442, 2, 438), (444, 3, 446), (445, 5, 442), (5, 445, 448), (5, 448, 450), (452, 6, 451), (452, 451, 462), (443, 453, 8), (443, 452, 453), (455, 461, 11), (11, 463, 10), (446, 13, 458), (450, 449, 451), (12, 463, 456), (465, 16, 456), (460, 459, 23), (22, 23, 459), (460, 472, 475), (471, 475, 472), (473, 472, 476), (474, 476, 472), (25, 466, 480), (478, 26, 483), (484, 27, 482), (487, 31, 489), (31, 29, 489), (32, 488, 491), (29, 35, 489), (35, 32, 491), (36, 490, 491), (490, 37, 491), (37, 38, 492), (488, 493, 491), (499, 44, 505), (502, 505, 503), (503, 505, 504), (505, 46, 509), (47, 48, 510), (512, 49, 513), (483, 512, 513), (483, 513, 511), (516, 50, 486), (50, 516, 517), (516, 515, 517), (51, 518, 520), (518, 524, 519), (511, 513, 52), (511, 52, 521), (511, 521, 522), (521, 52, 523), (529, 58, 525), (57, 61, 531), (57, 531, 532), (531, 59, 532), (536, 66, 532), (72, 70, 539), (71, 73, 539), (70, 71, 539), (74, 541, 540), (541, 77, 540), (66, 81, 543), (84, 538, 546), (538, 537, 546), (548, 84, 546), (539, 85, 549), (539, 549, 77), (85, 487, 549), (552, 90, 548), (131, 578, 579), (578, 130, 580), (133, 580, 582), (580, 583, 581), (581, 583, 555), (583, 132, 555), (582, 585, 586), (588, 134, 586), (588, 587, 135), (589, 135, 587), (589, 590, 136), (593, 136, 590), (591, 136, 593), (592, 136, 591), (595, 137, 592), (137, 595, 596), (596, 597, 138), (597, 598, 138), (599, 600, 139), (140, 602, 603), (140, 600, 602), (143, 604, 607), (604, 606, 607), (510, 144, 612), (615, 151, 617), (618, 152, 620), (620, 154, 621), (622, 621, 155), (622, 155, 623), (625, 155, 646), (624, 625, 646), (157, 627, 626), (162, 629, 631), (629, 626, 631), (631, 626, 630), (696, 631, 630), (166, 165, 632), (638, 646, 647), (646, 185, 648), (652, 651, 186), (653, 187, 650), (190, 191, 196), (654, 190, 196), (658, 196, 659), (663, 662, 200), (663, 200, 664), (668, 664, 203), (213, 210, 673), (212, 211, 673), (210, 212, 673), (214, 673, 672), (676, 672, 674), (226, 225, 684), (232, 235, 688), (234, 236, 235), (241, 243, 693), (244, 246, 693), (693, 246, 694), (249, 696, 694), (694, 696, 695), (695, 696, 630), (610, 609, 262), (611, 610, 262), (263, 707, 708), (707, 709, 708), (710, 264, 708), (715, 265, 713), (718, 267, 716), (723, 269, 722), (273, 275, 728), (281, 728, 729), (731, 281, 729), (280, 732, 284), (732, 287, 735), (737, 286, 736), (733, 734, 288), (742, 287, 741), (286, 747, 738), (748, 290, 738), (750, 292, 748), (752, 294, 749), (757, 756, 296), (757, 296, 753), (759, 296, 756), (758, 296, 759), (296, 758, 760), (758, 893, 760), (165, 297, 762), (305, 766, 167), (770, 301, 303), (762, 303, 774), (773, 772, 302), (775, 306, 777), (776, 775, 777), (313, 777, 306), (783, 313, 784), (785, 784, 314), (786, 785, 314), (789, 318, 791), (791, 318, 792), (788, 791, 792), (796, 315, 797), (795, 794, 792), (331, 330, 807), (807, 330, 804), (797, 324, 807), (329, 816, 813), (816, 337, 814), (816, 814, 336), (814, 335, 336), (820, 821, 340), (820, 340, 822), (833, 340, 821), (825, 347, 824), (827, 345, 348), (831, 818, 352), (832, 352, 818), (832, 830, 352), (834, 353, 833), (828, 349, 835), (835, 836, 837), (841, 355, 839), (837, 356, 842), (356, 357, 843), (846, 360, 841), (842, 843, 361), (842, 361, 849), (845, 854, 362), (853, 845, 362), (363, 366, 365), (363, 365, 850), (858, 369, 860), (371, 372, 861), (372, 373, 861), (373, 370, 862), (862, 370, 863), (365, 861, 850), (870, 866, 382), (873, 383, 872), (874, 384, 877), (876, 391, 376), (881, 386, 882), (883, 882, 386), (883, 387, 880), (851, 869, 388), (873, 886, 390), (888, 390, 886), (887, 390, 888), (390, 887, 889), (885, 392, 926), (887, 890, 889), (899, 395, 897), (898, 900, 899), (901, 396, 899), (905, 908, 399), (909, 399, 908), (910, 399, 909), (913, 400, 912), (914, 400, 913), (918, 827, 401), (917, 918, 401), (919, 403, 926), (889, 890, 922), (407, 922, 923), (922, 890, 923), (407, 924, 925), (402, 408, 927), (925, 931, 416), (934, 417, 932), (932, 417, 933), (939, 419, 937), (940, 941, 422), (942, 940, 422), (942, 423, 946), (943, 942, 946), (945, 946, 423), (943, 946, 945), (952, 950, 949), (953, 931, 430), (936, 938, 431), (0, 2, 1), (2, 3, 1), (15, 6, 452), (9, 15, 7), (14, 13, 4), (450, 15, 14), (16, 9, 10), (14, 22, 467), (18, 20, 19), (15, 472, 23), (24, 472, 15), (465, 25, 24), (30, 35, 29), (30, 33, 32), (40, 41, 39), (40, 43, 42), (43, 44, 499), (28, 50, 27), (517, 54, 53), (56, 57, 55), (525, 58, 54), (62, 61, 49), (63, 62, 53), (58, 64, 63), (67, 68, 60), (62, 67, 61), (64, 69, 63), (62, 81, 67), (63, 82, 62), (538, 84, 83), (71, 72, 85), (87, 31, 487), (77, 87, 72), (80, 87, 75), (88, 80, 81), (82, 88, 62), (83, 89, 63), (88, 92, 80), (89, 93, 82), (96, 40, 30), (92, 96, 87), (93, 97, 88), (99, 98, 89), (94, 99, 83), (95, 101, 94), (97, 100, 92), (102, 43, 40), (100, 102, 96), (104, 103, 97), (105, 104, 93), (106, 105, 98), (101, 106, 99), (102, 44, 43), (103, 107, 100), (109, 108, 101), (111, 110, 105), (108, 111, 106), (112, 45, 44), (113, 112, 102), (114, 113, 107), (115, 114, 103), (110, 115, 104), (117, 116, 108), (119, 118, 110), (116, 119, 111), (121, 120, 112), (122, 121, 113), (123, 122, 114), (118, 123, 115), (577, 128, 127), (129, 131, 130), (584, 133, 132), (582, 134, 132), (135, 101, 95), (136, 101, 135), (138, 139, 109), (139, 140, 117), (140, 142, 117), (141, 143, 142), (142, 124, 117), (149, 614, 145), (149, 150, 615), (149, 152, 151), (153, 152, 149), (149, 154, 153), (160, 159, 158), (161, 160, 626), (159, 160, 164), (120, 147, 45), (119, 168, 118), (124, 169, 116), (171, 170, 121), (172, 171, 122), (168, 172, 123), (169, 173, 119), (170, 175, 120), (174, 176, 169), (175, 154, 149), (178, 177, 170), (179, 178, 171), (180, 179, 172), (181, 180, 168), (176, 181, 173), (154, 183, 155), (177, 183, 175), (182, 184, 176), (187, 186, 183), (189, 188, 183), (177, 192, 191), (201, 192, 177), (193, 201, 178), (180, 193, 179), (184, 194, 181), (194, 197, 180), (199, 198, 184), (192, 201, 200), (198, 202, 194), (201, 204, 203), (205, 204, 201), (206, 205, 193), (202, 206, 197), (199, 207, 198), (227, 674, 217), (204, 221, 218), (204, 227, 221), (207, 222, 202), (211, 227, 226), (228, 227, 204), (205, 228, 204), (222, 229, 206), (223, 230, 207), (225, 237, 231), (236, 234, 233), (237, 236, 232), (229, 238, 205), (230, 239, 222), (240, 245, 230), (250, 248, 237), (251, 250, 227), (252, 251, 228), (253, 252, 238), (254, 253, 229), (245, 254, 239), (250, 256, 248), (255, 257, 245), (256, 167, 161), (258, 256, 250), (251, 258, 250), (253, 259, 252), (257, 260, 254), (262, 174, 142), (263, 264, 174), (264, 711, 182), (711, 265, 182), (265, 267, 266), (266, 199, 182), (718, 268, 266), (722, 269, 266), (270, 271, 223), (275, 274, 272), (279, 277, 276), (280, 283, 282), (731, 286, 285), (282, 240, 223), (285, 290, 288), (289, 291, 282), (292, 291, 290), (293, 255, 240), (294, 293, 282), (293, 261, 255), (755, 296, 294), (165, 298, 297), (300, 298, 166), (298, 303, 301), (302, 771, 298), (300, 304, 298), (256, 306, 167), (307, 306, 256), (258, 307, 256), (259, 308, 251), (260, 309, 253), (261, 310, 257), (308, 307, 258), (309, 311, 259), (307, 314, 313), (311, 315, 308), (317, 316, 260), (312, 317, 310), (307, 318, 786), (319, 318, 307), (321, 320, 311), (316, 321, 309), (796, 792, 319), (323, 322, 316), (312, 323, 317), (325, 324, 315), (326, 325, 320), (322, 326, 321), (330, 331, 328), (323, 332, 322), (327, 333, 323), (338, 337, 328), (324, 338, 331), (332, 339, 326), (333, 340, 323), (342, 344, 343), (327, 348, 342), (337, 350, 336), (338, 350, 337), (351, 338, 324), (339, 351, 325), (352, 339, 332), (353, 352, 332), (350, 354, 349), (338, 354, 350), (354, 357, 356), (358, 357, 338), (359, 358, 338), (339, 359, 351), (848, 360, 339), (362, 359, 339), (853, 362, 339), (357, 367, 364), (358, 367, 357), (374, 373, 372), (376, 375, 374), (366, 377, 855), (379, 381, 380), (358, 382, 367), (358, 368, 382), (872, 383, 359), (375, 376, 384), (385, 386, 881), (377, 387, 385), (368, 388, 870), (368, 389, 388), (390, 389, 383), (394, 261, 293), (897, 395, 394), (396, 312, 261), (398, 327, 397), (912, 400, 327), (327, 401, 827), (917, 401, 327), (406, 402, 405), (389, 406, 404), (393, 406, 389), (402, 406, 408), (407, 410, 393), (416, 411, 410), (415, 414, 411), (418, 417, 408), (409, 420, 418), (406, 421, 928), (393, 422, 421), (393, 423, 422), (429, 423, 393), (950, 425, 428), (425, 427, 426), (410, 430, 428), (419, 431, 938), (437, 433, 434), (440, 435, 0), (434, 435, 440), (434, 439, 1), (438, 2, 0), (444, 434, 441), (437, 434, 444), (442, 437, 445), (445, 444, 447), (442, 5, 2), (449, 450, 448), (454, 8, 453), (462, 453, 452), (461, 455, 8), (463, 12, 10), (447, 446, 458), (449, 445, 457), (449, 457, 459), (451, 6, 15), (462, 459, 460), (454, 462, 461), (456, 16, 12), (464, 456, 463), (465, 464, 466), (459, 447, 467), (22, 459, 468), (469, 468, 18), (461, 462, 471), (471, 460, 475), (461, 471, 473), (477, 461, 478), (466, 464, 479), (480, 466, 479), (25, 479, 481), (477, 478, 483), (481, 479, 477), (484, 482, 481), (484, 481, 485), (28, 27, 484), (28, 484, 485), (488, 32, 34), (489, 35, 491), (490, 39, 37), (492, 491, 37), (493, 40, 36), (491, 493, 36), (494, 491, 497), (495, 492, 38), (491, 492, 497), (42, 496, 41), (495, 496, 42), (497, 495, 498), (500, 498, 42), (501, 500, 502), (502, 499, 505), (507, 502, 503), (505, 44, 45), (507, 503, 506), (506, 505, 509), (507, 506, 612), (612, 508, 47), (612, 47, 510), (512, 26, 24), (483, 26, 512), (477, 483, 511), (516, 486, 515), (518, 517, 515), (51, 517, 518), (520, 518, 519), (522, 521, 523), (514, 511, 522), (525, 54, 51), (526, 525, 519), (523, 52, 56), (523, 56, 55), (527, 522, 523), (514, 522, 527), (519, 524, 528), (526, 519, 528), (529, 525, 526), (529, 526, 530), (532, 527, 57), (531, 61, 59), (533, 527, 532), (524, 514, 533), (528, 524, 533), (64, 530, 534), (536, 532, 59), (536, 68, 66), (534, 528, 545), (534, 535, 64), (538, 69, 535), (537, 538, 534), (537, 534, 545), (541, 78, 76), (77, 541, 76), (542, 79, 75), (540, 75, 74), (542, 75, 540), (65, 543, 80), (65, 79, 542), (543, 81, 80), (550, 66, 543), (533, 532, 550), (545, 528, 533), (545, 533, 544), (77, 549, 494), (489, 549, 487), (540, 77, 494), (548, 90, 83), (553, 550, 556), (544, 553, 558), (561, 545, 554), (551, 545, 561), (95, 552, 551), (95, 551, 555), (552, 95, 94), (554, 544, 559), (556, 494, 501), (544, 558, 559), (559, 558, 563), (555, 561, 564), (557, 556, 562), (563, 557, 562), (560, 559, 567), (562, 501, 565), (559, 563, 566), (569, 560, 568), (570, 565, 571), (566, 562, 570), (568, 567, 576), (571, 507, 574), (575, 571, 574), (570, 571, 575), (566, 570, 575), (572, 576, 635), (579, 578, 580), (580, 130, 583), (584, 131, 580), (582, 580, 581), (132, 95, 555), (587, 585, 555), (588, 135, 134), (589, 587, 590), (591, 555, 594), (590, 555, 591), (593, 590, 591), (592, 137, 101), (592, 594, 595), (596, 109, 137), (596, 595, 597), (597, 564, 569), (139, 138, 598), (139, 598, 599), (601, 140, 139), (141, 140, 603), (604, 603, 602), (600, 569, 573), (602, 600, 606), (606, 600, 605), (604, 143, 141), (604, 602, 606), (607, 606, 608), (611, 142, 143), (611, 607, 608), (608, 605, 610), (610, 605, 609), (510, 147, 144), (510, 48, 147), (145, 144, 146), (612, 144, 613), (507, 612, 616), (613, 145, 614), (613, 614, 615), (151, 615, 148), (616, 615, 617), (617, 151, 152), (616, 617, 618), (620, 152, 153), (619, 620, 621), (624, 155, 625), (628, 626, 627), (628, 627, 158), (629, 162, 626), (630, 626, 761), (632, 164, 163), (632, 159, 156), (628, 159, 632), (633, 761, 764), (574, 507, 616), (575, 574, 639), (634, 575, 639), (635, 576, 637), (636, 572, 635), (574, 616, 638), (636, 635, 640), (573, 636, 642), (638, 619, 624), (639, 574, 643), (634, 639, 644), (641, 634, 645), (640, 635, 641), (645, 634, 644), (636, 640, 656), (642, 636, 657), (647, 646, 648), (649, 638, 650), (186, 648, 185), (647, 186, 651), (653, 650, 647), (189, 643, 649), (644, 643, 654), (645, 644, 661), (655, 645, 661), (656, 641, 655), (656, 655, 666), (657, 656, 666), (659, 192, 200), (661, 660, 665), (666, 655, 669), (657, 666, 670), (661, 665, 668), (655, 661, 669), (667, 657, 671), (672, 209, 214), (676, 674, 209), (675, 215, 217), (672, 676, 209), (220, 668, 203), (677, 218, 219), (220, 218, 677), (219, 215, 675), (677, 219, 675), (661, 220, 679), (669, 661, 680), (670, 669, 681), (678, 673, 208), (672, 673, 678), (678, 226, 684), (672, 678, 684), (675, 674, 672), (670, 681, 687), (671, 670, 682), (683, 671, 682), (232, 233, 234), (684, 232, 688), (685, 684, 688), (679, 672, 685), (680, 679, 689), (687, 681, 686), (682, 670, 687), (683, 682, 699), (235, 237, 241), (688, 693, 695), (685, 688, 695), (686, 680, 690), (687, 686, 691), (244, 248, 246), (694, 246, 247), (689, 685, 700), (690, 689, 697), (691, 686, 690), (699, 687, 698), (695, 630, 633), (700, 695, 633), (697, 689, 700), (698, 691, 782), (704, 698, 782), (611, 262, 142), (706, 263, 262), (706, 605, 705), (707, 705, 709), (705, 573, 642), (708, 264, 263), (710, 711, 264), (711, 710, 709), (712, 642, 667), (713, 265, 711), (713, 711, 712), (713, 712, 714), (716, 267, 265), (716, 714, 717), (718, 717, 719), (723, 722, 720), (723, 720, 725), (724, 671, 683), (723, 271, 270), (725, 724, 683), (727, 278, 277), (727, 728, 275), (729, 728, 727), (726, 271, 683), (733, 727, 277), (280, 726, 732), (730, 727, 733), (730, 733, 746), (286, 737, 730), (732, 683, 739), (739, 683, 740), (741, 739, 742), (744, 743, 289), (289, 739, 740), (740, 744, 289), (745, 288, 743), (748, 738, 747), (740, 683, 692), (745, 743, 740), (747, 745, 749), (750, 747, 749), (749, 294, 291), (749, 740, 751), (740, 692, 756), (753, 740, 756), (752, 754, 295), (754, 752, 751), (751, 740, 753), (754, 751, 753), (295, 754, 753), (757, 753, 756), (761, 165, 762), (763, 761, 762), (299, 766, 765), (764, 761, 763), (762, 297, 301), (763, 762, 771), (773, 302, 763), (304, 768, 763), (778, 700, 633), (782, 703, 781), (776, 769, 775), (778, 633, 776), (701, 778, 779), (703, 702, 781), (785, 783, 784), (787, 776, 785), (778, 776, 787), (788, 787, 789), (779, 778, 788), (780, 701, 779), (781, 780, 802), (793, 788, 795), (794, 788, 792), (796, 793, 795), (793, 796, 797), (780, 779, 793), (800, 793, 797), (803, 781, 802), (799, 790, 805), (797, 315, 324), (801, 800, 804), (805, 803, 810), (808, 330, 328), (804, 330, 808), (803, 802, 809), (799, 805, 812), (328, 329, 813), (806, 328, 813), (814, 337, 334), (813, 816, 336), (808, 806, 813), (801, 808, 815), (809, 801, 838), (819, 810, 818), (821, 820, 819), (833, 821, 819), (343, 341, 811), (811, 805, 820), (346, 343, 811), (823, 811, 820), (346, 823, 333), (824, 347, 333), (824, 823, 820), (825, 824, 820), (347, 825, 822), (812, 811, 342), (812, 342, 344), (812, 344, 345), (815, 336, 828), (817, 809, 838), (834, 833, 819), (353, 834, 831), (819, 818, 831), (835, 349, 836), (828, 336, 349), (828, 835, 837), (815, 829, 838), (830, 817, 839), (830, 355, 352), (837, 836, 356), (829, 837, 842), (842, 356, 843), (817, 838, 851), (844, 817, 851), (846, 840, 847), (847, 817, 845), (829, 842, 850), (854, 844, 852), (853, 846, 847), (847, 845, 853), (849, 361, 364), (850, 849, 363), (852, 851, 856), (859, 369, 362), (859, 854, 852), (860, 369, 852), (858, 860, 852), (861, 855, 371), (861, 373, 862), (861, 862, 863), (861, 365, 855), (864, 850, 878), (865, 864, 379), (380, 378, 864), (865, 379, 381), (867, 380, 864), (865, 381, 866), (851, 850, 868), (868, 850, 865), (866, 868, 865), (869, 868, 870), (856, 851, 920), (857, 856, 871), (874, 863, 370), (861, 863, 875), (878, 875, 874), (879, 876, 385), (880, 879, 881), (880, 881, 882), (867, 387, 377), (867, 880, 387), (884, 388, 885), (851, 388, 884), (920, 851, 884), (871, 856, 886), (873, 390, 383), (887, 886, 920), (877, 384, 391), (920, 884, 926), (760, 892, 394), (892, 760, 893), (892, 893, 894), (895, 704, 790), (894, 893, 896), (896, 891, 895), (897, 896, 898), (898, 895, 900), (895, 790, 799), (900, 895, 902), (902, 895, 799), (398, 903, 902), (904, 902, 799), (906, 398, 902), (906, 902, 904), (907, 799, 911), (904, 799, 907), (910, 909, 907), (913, 912, 911), (914, 913, 911), (912, 910, 911), (911, 826, 915), (915, 826, 827), (917, 916, 915), (917, 914, 916), (919, 404, 403), (919, 926, 392), (926, 403, 405), (926, 405, 402), (890, 920, 921), (922, 407, 393), (407, 890, 924), (926, 402, 927), (920, 935, 928), (928, 420, 409), (921, 920, 940), (924, 890, 921), (925, 924, 930), (931, 925, 930), (927, 408, 934), (935, 927, 936), (927, 934, 932), (937, 419, 418), (937, 420, 935), (937, 935, 936), (938, 933, 417), (927, 932, 933), (936, 927, 938), (940, 929, 421), (943, 940, 942), (944, 943, 945), (930, 921, 947), (947, 921, 944), (948, 947, 944), (429, 951, 945), (424, 944, 951), (952, 949, 425), (931, 930, 947), (953, 415, 414), (431, 939, 936)])
me_mesh_001.update()

# ---- objects
ob_mycurve = bpy.data.objects.new('myCurve', me_mesh)
ob_mycurve_001 = bpy.data.objects.new('myCurve.001', me_mesh_001)

# ---- transforms, parenting, visibility, modifiers, constraints
ob_mycurve.location = (0.0, 0.0, 0.0)
_m = ob_mycurve.modifiers.new('Auto Smooth', 'NODES')
_m.node_group = ng_auto_smooth
_gi = [s.identifier for s in ng_auto_smooth.interface.items_tree if s.item_type == 'SOCKET' and s.in_out == 'INPUT']
_m[_gi[1]] = 3.142  # Angle
ob_mycurve_001.location = (0.0, 0.0, 0.0)
_m = ob_mycurve_001.modifiers.new('Auto Smooth', 'NODES')
_m.node_group = ng_auto_smooth
_gi = [s.identifier for s in ng_auto_smooth.interface.items_tree if s.item_type == 'SOCKET' and s.in_out == 'INPUT']
_m[_gi[1]] = 3.142  # Angle

# ---- collection membership
scene.collection.objects.link(ob_mycurve)
scene.collection.objects.link(ob_mycurve_001)

# ---- scene / render settings (as saved in the file)
scene.frame_start = 1; scene.frame_end = 250; scene.frame_set(1)
scene.render.engine = 'BLENDER_EEVEE_NEXT'
scene.cycles.sampling_pattern = 'TABULATED_SOBOL'
scene.cycles.use_light_tree = False
scene.view_settings.view_transform = 'Filmic'
bpy.context.view_layer.update()

# ---- added for rendering (the .blend has no active camera and no usable light): camera, sun
cam_auto = bpy.data.cameras.new('AutoCamera')
cam_auto.lens = 50.0
cam_auto.sensor_width = 36.0
cam_auto.clip_end = 1000.0
ob_auto_camera = bpy.data.objects.new('AutoCamera', cam_auto)
scene.collection.objects.link(ob_auto_camera)
ob_auto_camera.location = (12.7911, 41.3371, 3.6536)
ob_auto_camera.rotation_euler = (1.09748, -7.21219e-08, 0.694738)
scene.camera = ob_auto_camera
light_auto_sun = bpy.data.lights.new('AutoSun', 'SUN')
light_auto_sun.energy = 3.0
light_auto_sun.angle = 0.0523599
ob_auto_sun = bpy.data.objects.new('AutoSun', light_auto_sun)
scene.collection.objects.link(ob_auto_sun)
ob_auto_sun.rotation_euler = (0.872665, 0.174533, 0.523599)
bpy.context.view_layer.update()

